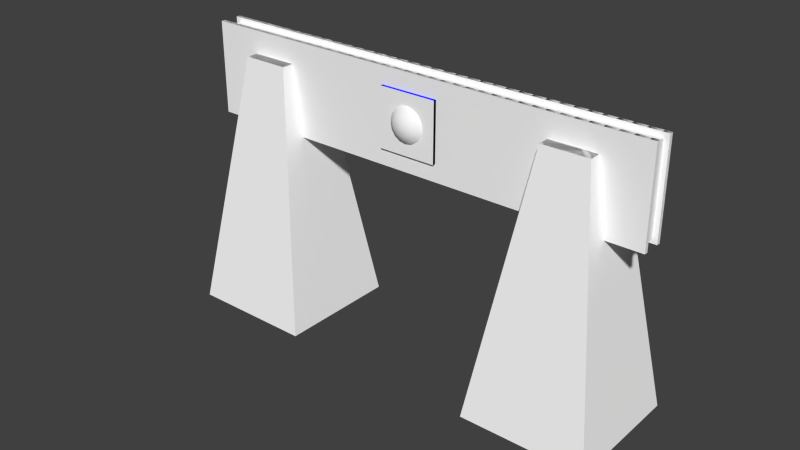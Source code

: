 # Source: barrier0.blend  (saved by Blender 2.78.0; exported with 4.5.12 LTS)
import bpy
from mathutils import Matrix  # noqa: F401  (used for matrix-valued properties, if any)

bpy.ops.wm.read_factory_settings(use_empty=True)
scene = bpy.context.scene
scene.name = 'Scene'

# ---- collections
col_collection_1 = bpy.data.collections.new('Collection 1'); scene.collection.children.link(col_collection_1)

# ---- materials (node trees are filled in below, after node groups)
mat_colobotmesh_mat_1 = bpy.data.materials.new('ColobotMesh_mat_1')
mat_colobotmesh_mat_1.alpha_threshold = 0.0
mat_colobotmesh_mat_1.use_transparent_shadow = False
mat_colobotmesh_mat_1.diffuse_color = (1.0, 1.0, 1.0, 1.0)
mat_colobotmesh_mat_1.specular_color = (0.0, 0.0, 0.0)
mat_colobotmesh_mat_1.roughness = 0.5
mat_colobotmesh_mat_2 = bpy.data.materials.new('ColobotMesh_mat_2')
mat_colobotmesh_mat_2.alpha_threshold = 0.0
mat_colobotmesh_mat_2.use_transparent_shadow = False
mat_colobotmesh_mat_2.diffuse_color = (1.0, 1.0, 1.0, 1.0)
mat_colobotmesh_mat_2.specular_color = (0.0, 0.0, 0.0)
mat_colobotmesh_mat_2.roughness = 0.5
mat_acrylic_glass = bpy.data.materials.new('acrylic_glass')
mat_acrylic_glass.alpha_threshold = 0.0
mat_acrylic_glass.use_transparent_shadow = False
mat_acrylic_glass.diffuse_color = (1.0, 0.0, 0.0, 1.0)
mat_acrylic_glass.specular_color = (0.8, 0.7, 0.7)
mat_acrylic_glass.roughness = 0.5
mat_acrylic_glass.specular_intensity = 1.0
mat_acrylic_glass.line_color = (0.0, 0.0, 0.0, 0.5)
mat_blue_plate = bpy.data.materials.new('Blue_Plate')
mat_blue_plate.alpha_threshold = 0.0
mat_blue_plate.use_transparent_shadow = False
mat_blue_plate.diffuse_color = (0.0, 0.0, 1.0, 1.0)
mat_blue_plate.roughness = 0.5
mat_blue_plate.line_color = (0.0, 0.0, 0.0, 1.0)

# ---- material node trees

# ---- world
world_world = bpy.data.worlds.new('World'); scene.world = world_world
world_world.color = (0.05088, 0.05088, 0.05088)
world_world.use_sun_shadow = False
world_world.sun_shadow_jitter_overblur = 0.0
world_world.cycles.sampling_method = 'NONE'
world_world.cycles.sample_map_resolution = 256

# ---- meshes
me_colobotmesh__001 = bpy.data.meshes.new('ColobotMesh_.001')
me_colobotmesh__001.from_pydata([(2.162, -1.998, -1.34), (-5.001, 4.001, -0.2494), (4.999, 4.001, 0.2506), (-5.001, 4.001, 0.2506), (-5.001, 2.001, 0.2506), (4.999, 2.001, 0.2506), (4.999, 4.001, -0.2494), (4.999, 2.001, -0.2494), (-5.001, 2.001, -0.2494), (-3.001, 3.508, 0.4997), (-4.841, -1.998, 1.34), (-2.161, -1.998, 1.34), (-4.001, 3.508, 0.4997), (-2.161, -1.998, -1.34), (-3.001, 3.508, -0.5003), (-4.841, -1.998, -1.34), (-4.001, 3.508, -0.5003), (4.002, 3.508, -0.5003), (3.002, 3.508, -0.5003), (4.842, -1.998, -1.34), (4.002, 3.508, 0.4997), (2.162, -1.998, 1.34), (4.842, -1.998, 1.34), (3.002, 3.508, 0.4997), (-5.001, 4.001, -0.166), (-5.001, 4.001, 0.1673), (4.999, 4.001, -0.166), (4.999, 4.001, 0.1673), (4.999, 2.001, 0.1673), (4.999, 2.001, -0.166), (-5.001, 2.001, -0.166), (-5.001, 2.001, 0.1673), (-4.9, 3.9, -0.166), (-4.9, 3.9, 0.1673), (4.898, 3.9, -0.166), (4.898, 3.9, 0.1673), (4.898, 2.101, 0.1673), (4.898, 2.101, -0.166), (-4.9, 2.101, -0.166), (-4.9, 2.101, 0.1673), (-0.63, 2.37, 0.315), (-0.63, 2.37, -0.315), (0.63, 2.37, -0.315), (0.63, 2.37, 0.315), (-0.63, 3.63, 0.315), (-0.63, 3.63, -0.315), (0.63, 3.63, -0.315), (0.63, 3.63, 0.315), (-0.1913, 3.0, 0.4619), (-0.3536, 3.0, 0.3536), (-0.4619, 3.0, 0.1913), (-0.4619, 3.0, -0.1913), (-0.3536, 3.0, -0.3536), (-0.1913, 3.0, -0.4619), (-0.1768, 3.073, 0.4619), (-0.3266, 3.135, 0.3536), (-0.4268, 3.177, 0.1913), (-0.4268, 3.177, -0.1913), (-0.3266, 3.135, -0.3536), (-0.1768, 3.073, -0.4619), (-0.1353, 3.135, 0.4619), (-0.25, 3.25, 0.3536), (-0.3266, 3.327, 0.1913), (-0.3266, 3.327, -0.1913), (-0.25, 3.25, -0.3536), (-0.1353, 3.135, -0.4619), (-6.914e-07, 3.0, -0.5), (-0.07322, 3.177, 0.4619), (-0.1353, 3.327, 0.3536), (-0.1768, 3.427, 0.1913), (-0.1768, 3.427, -0.1913), (-0.1353, 3.327, -0.3536), (-0.07322, 3.177, -0.4619), (-6.914e-07, 3.0, 0.5), (-6.514e-07, 3.191, 0.4619), (-6.365e-07, 3.354, 0.3536), (-6.216e-07, 3.462, 0.1913), (-6.216e-07, 3.462, -0.1913), (-6.365e-07, 3.354, -0.3536), (-6.663e-07, 3.191, -0.4619), (0.07322, 3.177, 0.4619), (0.1353, 3.327, 0.3536), (0.1768, 3.427, 0.1913), (0.1768, 3.427, -0.1913), (0.1353, 3.327, -0.3536), (0.07322, 3.177, -0.4619), (0.1353, 3.135, 0.4619), (0.25, 3.25, 0.3536), (0.3266, 3.327, 0.1913), (0.3266, 3.327, -0.1913), (0.25, 3.25, -0.3536), (0.1353, 3.135, -0.4619), (0.1768, 3.073, 0.4619), (0.3266, 3.135, 0.3536), (0.4268, 3.177, 0.1913), (0.4268, 3.177, -0.1913), (0.3266, 3.135, -0.3536), (0.1768, 3.073, -0.4619), (0.1913, 3.0, 0.4619), (0.3536, 3.0, 0.3536), (0.4619, 3.0, 0.1913), (0.4619, 3.0, -0.1913), (0.3536, 3.0, -0.3536), (0.1913, 3.0, -0.4619), (0.1768, 2.927, 0.4619), (0.3266, 2.865, 0.3536), (0.4268, 2.823, 0.1913), (0.4268, 2.823, -0.1913), (0.3266, 2.865, -0.3536), (0.1768, 2.927, -0.4619), (0.1353, 2.865, 0.4619), (0.25, 2.75, 0.3536), (0.3266, 2.673, 0.1913), (0.3266, 2.673, -0.1913), (0.25, 2.75, -0.3536), (0.1353, 2.865, -0.4619), (0.07322, 2.823, 0.4619), (0.1353, 2.673, 0.3536), (0.1768, 2.573, 0.1913), (0.1768, 2.573, -0.1913), (0.1353, 2.673, -0.3536), (0.07322, 2.823, -0.4619), (-8.079e-07, 2.809, 0.4619), (-8.601e-07, 2.646, 0.3536), (-9.346e-07, 2.538, 0.1913), (-9.346e-07, 2.538, -0.1913), (-8.601e-07, 2.646, -0.3536), (-7.483e-07, 2.809, -0.4619), (-0.07322, 2.823, 0.4619), (-0.1353, 2.673, 0.3536), (-0.1768, 2.573, 0.1913), (-0.1768, 2.573, -0.1913), (-0.1353, 2.673, -0.3536), (-0.07322, 2.823, -0.4619), (-0.1353, 2.865, 0.4619), (-0.25, 2.75, 0.3536), (-0.3266, 2.673, 0.1913), (-0.3266, 2.673, -0.1913), (-0.25, 2.75, -0.3536), (-0.1353, 2.865, -0.4619), (-0.1768, 2.927, 0.4619), (-0.3266, 2.865, 0.3536), (-0.4268, 2.823, 0.1913), (-0.4268, 2.823, -0.1913), (-0.3266, 2.865, -0.3536), (-0.1768, 2.927, -0.4619)], [], [(24, 1, 8, 30), (26, 6, 1, 24), (20, 23, 21, 22), (20, 22, 19, 17), (14, 13, 15, 16), (23, 20, 17, 18), (29, 7, 6, 26), (8, 1, 6, 7), (9, 12, 10, 11), (4, 5, 2, 3), (9, 11, 13, 14), (10, 12, 16, 15), (21, 23, 18, 0), (30, 8, 7, 29), (17, 19, 0, 18), (12, 9, 14, 16), (4, 31, 28, 5), (30, 29, 37, 38), (5, 28, 27, 2), (29, 26, 34, 37), (2, 27, 25, 3), (26, 24, 32, 34), (3, 25, 31, 4), (24, 30, 38, 32), (39, 38, 37, 36), (36, 37, 34, 35), (35, 34, 32, 33), (33, 32, 38, 39), (31, 25, 33, 39), (25, 27, 35, 33), (27, 28, 36, 35), (28, 31, 39, 36), (42, 46, 47, 43), (43, 47, 44, 40), (43, 40, 41, 42), (44, 47, 46, 45), (40, 44, 45, 41), (41, 45, 46, 42), (61, 55, 54, 60), (109, 103, 102, 108), (90, 84, 83, 89), (78, 71, 70, 77), (114, 108, 107, 113), (105, 99, 98, 104), (85, 79, 78, 84), (106, 100, 99, 105), (103, 97, 96, 102), (129, 123, 122, 128), (108, 102, 101, 107), (64, 58, 57, 63), (69, 62, 61, 68), (115, 109, 108, 114), (65, 59, 58, 64), (62, 56, 55, 61), (126, 120, 119, 125), (81, 75, 74, 80), (72, 65, 64, 71), (142, 136, 135, 141), (84, 78, 77, 83), (56, 50, 49, 55), (59, 53, 52, 58), (93, 87, 86, 92), (102, 96, 95, 101), (127, 121, 120, 126), (99, 93, 92, 98), (130, 124, 123, 129), (55, 49, 48, 54), (141, 135, 134, 140), (76, 69, 68, 75), (132, 126, 125, 131), (112, 106, 105, 111), (49, 141, 140, 48), (111, 105, 104, 110), (120, 114, 113, 119), (144, 138, 137, 143), (117, 111, 110, 116), (145, 139, 138, 144), (124, 118, 117, 123), (58, 52, 51, 57), (71, 64, 63, 70), (123, 117, 116, 122), (97, 91, 90, 96), (136, 130, 129, 135), (91, 85, 84, 90), (87, 81, 80, 86), (96, 90, 89, 95), (139, 133, 132, 138), (75, 68, 67, 74), (88, 82, 81, 87), (100, 94, 93, 99), (50, 142, 141, 49), (121, 115, 114, 120), (79, 72, 71, 78), (53, 145, 144, 52), (94, 88, 87, 93), (135, 129, 128, 134), (68, 61, 60, 67), (82, 76, 75, 81), (48, 73, 54), (66, 53, 59), (66, 59, 65), (54, 73, 60), (60, 73, 67), (66, 65, 72), (66, 72, 79), (67, 73, 74), (66, 79, 85), (74, 73, 80), (80, 73, 86), (66, 85, 91), (66, 91, 97), (86, 73, 92), (92, 73, 98), (66, 97, 103), (66, 103, 109), (98, 73, 104), (66, 109, 115), (104, 73, 110), (110, 73, 116), (66, 115, 121), (66, 121, 127), (116, 73, 122), (122, 73, 128), (66, 127, 133), (66, 133, 139), (128, 73, 134), (66, 139, 145), (134, 73, 140), (138, 132, 131, 137), (140, 73, 48), (66, 145, 53), (52, 144, 143, 51), (133, 127, 126, 132), (118, 112, 111, 117)])
me_colobotmesh__001.polygons.foreach_set('use_smooth', [0, 0, 0, 0, 0, 0, 0, 0, 0, 0, 0, 0, 0, 0, 0, 0, 0, 0, 0, 0, 0, 0, 0, 0, 0, 0, 0, 0, 0, 0, 0, 0, 0, 0, 0, 0, 0, 0, 1, 1, 1, 1, 1, 1, 1, 1, 1, 1, 1, 1, 1, 1, 1, 1, 1, 1, 1, 1, 1, 1, 1, 1, 1, 1, 1, 1, 1, 1, 1, 1, 1, 1, 1, 1, 1, 1, 1, 1, 1, 1, 1, 1, 1, 1, 1, 1, 1, 1, 1, 1, 1, 1, 1, 1, 1, 1, 1, 1, 1, 1, 1, 1, 1, 1, 1, 1, 1, 1, 1, 1, 1, 1, 1, 1, 1, 1, 1, 1, 1, 1, 1, 1, 1, 1, 1, 1, 1, 1, 1, 1, 1, 1, 1, 1])
me_colobotmesh__001.polygons.foreach_set('material_index', [1, 1, 1, 1, 1, 1, 1, 0, 1, 0, 1, 1, 1, 1, 1, 1, 1, 1, 1, 1, 1, 1, 1, 1, 1, 1, 1, 1, 1, 1, 1, 1, 1, 1, 1, 1, 1, 1, 1, 1, 1, 1, 1, 1, 1, 1, 1, 1, 1, 1, 1, 1, 1, 1, 1, 1, 1, 1, 1, 1, 1, 1, 1, 1, 1, 1, 1, 1, 1, 1, 1, 1, 1, 1, 1, 1, 1, 1, 1, 1, 1, 1, 1, 1, 1, 1, 1, 1, 1, 1, 1, 1, 1, 1, 1, 1, 1, 1, 1, 1, 1, 1, 1, 1, 1, 1, 1, 1, 1, 1, 1, 1, 1, 1, 1, 1, 1, 1, 1, 1, 1, 1, 1, 1, 1, 1, 1, 1, 1, 1, 1, 1, 1, 1])
_uv = me_colobotmesh__001.uv_layers.new(name='UV_1')
_uv.uv.foreach_set('vector', [0.752, 0.1824, 0.752, 0.1815, 0.834, 0.1815, 0.834, 0.1824, 0.834, 0.1824, 0.834, 0.1815, 0.752, 0.1815, 0.752, 0.1824, 0.6636, 0.9863, 0.6607, 0.9863, 0.6582, 0.9941, 0.666, 0.9941, 0.6582, 0.9917, 0.666, 0.9941, 0.666, 0.9863, 0.6582, 0.9888, 0.6636, 0.9941, 0.666, 0.9863, 0.6582, 0.9863, 0.6607, 0.9941, 0.6582, 0.9941, 0.666, 0.9941, 0.666, 0.9863, 0.6582, 0.9863, 0.834, 0.1824, 0.834, 0.1815, 0.752, 0.1815, 0.752, 0.1824, 0.3874, 0.001953, 0.3874, 0.06055, 0.6651, 0.06055, 0.6651, 0.001953, 0.6636, 0.9863, 0.6607, 0.9863, 0.6582, 0.9941, 0.666, 0.9941, 0.3874, 0.001953, 0.6651, 0.001953, 0.6651, 0.06055, 0.3874, 0.06055, 0.6582, 0.9917, 0.666, 0.9941, 0.666, 0.9863, 0.6582, 0.9888, 0.6582, 0.9941, 0.666, 0.9917, 0.666, 0.9888, 0.6582, 0.9863, 0.6582, 0.9941, 0.666, 0.9917, 0.666, 0.9888, 0.6582, 0.9863, 0.752, 0.1824, 0.752, 0.1815, 0.834, 0.1815, 0.834, 0.1824, 0.6636, 0.9941, 0.666, 0.9863, 0.6582, 0.9863, 0.6607, 0.9941, 0.6582, 0.9941, 0.666, 0.9941, 0.666, 0.9863, 0.6582, 0.9863, 0.752, 0.1867, 0.752, 0.1858, 0.834, 0.1858, 0.834, 0.1867, 0.752, 0.1824, 0.834, 0.1824, 0.834, 0.1824, 0.752, 0.1824, 0.834, 0.1867, 0.834, 0.1858, 0.752, 0.1858, 0.752, 0.1867, 0.834, 0.1824, 0.752, 0.1824, 0.752, 0.1824, 0.834, 0.1824, 0.834, 0.1867, 0.834, 0.1858, 0.752, 0.1858, 0.752, 0.1867, 0.834, 0.1824, 0.752, 0.1824, 0.752, 0.1824, 0.834, 0.1824, 0.752, 0.1867, 0.752, 0.1858, 0.834, 0.1858, 0.834, 0.1867, 0.752, 0.1824, 0.834, 0.1824, 0.834, 0.1824, 0.752, 0.1824, 0.752, 0.1858, 0.752, 0.1824, 0.834, 0.1824, 0.834, 0.1858, 0.834, 0.1858, 0.834, 0.1824, 0.752, 0.1824, 0.752, 0.1858, 0.834, 0.1858, 0.834, 0.1824, 0.752, 0.1824, 0.752, 0.1858, 0.752, 0.1858, 0.752, 0.1824, 0.834, 0.1824, 0.834, 0.1858, 0.834, 0.1858, 0.752, 0.1858, 0.752, 0.1858, 0.834, 0.1858, 0.752, 0.1858, 0.834, 0.1858, 0.834, 0.1858, 0.752, 0.1858, 0.752, 0.1858, 0.834, 0.1858, 0.834, 0.1858, 0.752, 0.1858, 0.834, 0.1858, 0.752, 0.1858, 0.752, 0.1858, 0.834, 0.1858, 0.6766, 0.04117, 0.6766, 0.04117, 0.6766, 0.04117, 0.6766, 0.04117, 0.6766, 0.04117, 0.6766, 0.04117, 0.6766, 0.04117, 0.6766, 0.04117, 0.6766, 0.04117, 0.6766, 0.04117, 0.6766, 0.04117, 0.6766, 0.04117, 0.6766, 0.04117, 0.6766, 0.04117, 0.6766, 0.04117, 0.6766, 0.04117, 0.6766, 0.04117, 0.6766, 0.04117, 0.6766, 0.04117, 0.6766, 0.04117, 0.6766, 0.04117, 0.6766, 0.04117, 0.6766, 0.04117, 0.6766, 0.04117, 0.4564, 0.4887, 0.4555, 0.4883, 0.4562, 0.4872, 0.4567, 0.4874, 0.458, 0.4869, 0.4582, 0.4865, 0.4594, 0.4867, 0.4591, 0.4877, 0.4591, 0.4848, 0.4584, 0.4841, 0.4592, 0.4828, 0.4604, 0.4839, 0.4575, 0.4837, 0.4565, 0.4837, 0.4561, 0.4822, 0.4577, 0.4822, 0.4583, 0.4884, 0.4591, 0.4877, 0.4604, 0.4885, 0.4592, 0.4897, 0.4584, 0.4841, 0.4591, 0.4848, 0.458, 0.4856, 0.4577, 0.4852, 0.4577, 0.4852, 0.4572, 0.485, 0.4575, 0.4837, 0.4584, 0.4841, 0.4592, 0.4828, 0.4604, 0.4839, 0.4591, 0.4848, 0.4584, 0.4841, 0.4582, 0.4865, 0.4582, 0.486, 0.4595, 0.4857, 0.4594, 0.4867, 0.4548, 0.4848, 0.4555, 0.4841, 0.4563, 0.4852, 0.4559, 0.4855, 0.4591, 0.4877, 0.4594, 0.4867, 0.461, 0.487, 0.4604, 0.4885, 0.4555, 0.4841, 0.4548, 0.4848, 0.4535, 0.4839, 0.4546, 0.4828, 0.4577, 0.4903, 0.4561, 0.4903, 0.4564, 0.4887, 0.4574, 0.4887, 0.4576, 0.4873, 0.458, 0.4869, 0.4591, 0.4877, 0.4583, 0.4884, 0.4563, 0.4852, 0.4559, 0.4855, 0.4548, 0.4848, 0.4555, 0.4841, 0.4561, 0.4903, 0.4546, 0.4897, 0.4555, 0.4883, 0.4564, 0.4887, 0.4564, 0.4887, 0.4574, 0.4887, 0.4577, 0.4903, 0.4561, 0.4903, 0.4591, 0.4877, 0.4583, 0.4884, 0.4576, 0.4873, 0.458, 0.4869, 0.4567, 0.485, 0.4563, 0.4852, 0.4555, 0.4841, 0.4565, 0.4837, 0.4529, 0.487, 0.4529, 0.4854, 0.4544, 0.4857, 0.4544, 0.4867, 0.4584, 0.4841, 0.4575, 0.4837, 0.4577, 0.4822, 0.4592, 0.4828, 0.4546, 0.4897, 0.4535, 0.4885, 0.4548, 0.4876, 0.4555, 0.4883, 0.4559, 0.4855, 0.4557, 0.4859, 0.4544, 0.4857, 0.4548, 0.4848, 0.4595, 0.4857, 0.4594, 0.4867, 0.4582, 0.4865, 0.4582, 0.486, 0.4594, 0.4867, 0.4595, 0.4857, 0.461, 0.4854, 0.461, 0.487, 0.4567, 0.4874, 0.4572, 0.4875, 0.4574, 0.4887, 0.4564, 0.4887, 0.4591, 0.4848, 0.4595, 0.4857, 0.4582, 0.486, 0.458, 0.4856, 0.4535, 0.4839, 0.4546, 0.4828, 0.4555, 0.4841, 0.4548, 0.4848, 0.4555, 0.4883, 0.4548, 0.4876, 0.4559, 0.4869, 0.4562, 0.4872, 0.4544, 0.4867, 0.4544, 0.4857, 0.4557, 0.4859, 0.4557, 0.4864, 0.4592, 0.4897, 0.4577, 0.4903, 0.4574, 0.4887, 0.4583, 0.4884, 0.4555, 0.4883, 0.4564, 0.4887, 0.4561, 0.4903, 0.4546, 0.4897, 0.4577, 0.4822, 0.4592, 0.4828, 0.4584, 0.4841, 0.4575, 0.4837, 0.4548, 0.4876, 0.4544, 0.4867, 0.4557, 0.4864, 0.4559, 0.4869, 0.4575, 0.4837, 0.4584, 0.4841, 0.4577, 0.4852, 0.4572, 0.485, 0.4574, 0.4887, 0.4583, 0.4884, 0.4592, 0.4897, 0.4577, 0.4903, 0.4544, 0.4867, 0.4548, 0.4876, 0.4535, 0.4885, 0.4529, 0.487, 0.4565, 0.4837, 0.4575, 0.4837, 0.4572, 0.485, 0.4567, 0.485, 0.4557, 0.4864, 0.4559, 0.4869, 0.4548, 0.4876, 0.4544, 0.4867, 0.4546, 0.4828, 0.4561, 0.4822, 0.4565, 0.4837, 0.4555, 0.4841, 0.4548, 0.4848, 0.4544, 0.4857, 0.4529, 0.4854, 0.4535, 0.4839, 0.4565, 0.4837, 0.4555, 0.4841, 0.4546, 0.4828, 0.4561, 0.4822, 0.4555, 0.4841, 0.4565, 0.4837, 0.4567, 0.485, 0.4563, 0.4852, 0.4582, 0.486, 0.458, 0.4856, 0.4591, 0.4848, 0.4595, 0.4857, 0.4529, 0.4854, 0.4535, 0.4839, 0.4548, 0.4848, 0.4544, 0.4857, 0.458, 0.4856, 0.4577, 0.4852, 0.4584, 0.4841, 0.4591, 0.4848, 0.4594, 0.4867, 0.4591, 0.4877, 0.458, 0.4869, 0.4582, 0.4865, 0.4595, 0.4857, 0.4591, 0.4848, 0.4604, 0.4839, 0.461, 0.4854, 0.4559, 0.4869, 0.4562, 0.4872, 0.4555, 0.4883, 0.4548, 0.4876, 0.4583, 0.4884, 0.4574, 0.4887, 0.4572, 0.4875, 0.4576, 0.4873, 0.461, 0.487, 0.4604, 0.4885, 0.4591, 0.4877, 0.4594, 0.4867, 0.4604, 0.4839, 0.461, 0.4854, 0.4595, 0.4857, 0.4591, 0.4848, 0.4535, 0.4885, 0.4529, 0.487, 0.4544, 0.4867, 0.4548, 0.4876, 0.4572, 0.4875, 0.4576, 0.4873, 0.4583, 0.4884, 0.4574, 0.4887, 0.4572, 0.485, 0.4567, 0.485, 0.4565, 0.4837, 0.4575, 0.4837, 0.4557, 0.4859, 0.4557, 0.4864, 0.4544, 0.4867, 0.4544, 0.4857, 0.461, 0.4854, 0.461, 0.487, 0.4594, 0.4867, 0.4595, 0.4857, 0.4544, 0.4857, 0.4548, 0.4848, 0.4559, 0.4855, 0.4557, 0.4859, 0.4574, 0.4887, 0.4564, 0.4887, 0.4567, 0.4874, 0.4572, 0.4875, 0.4604, 0.4885, 0.4592, 0.4897, 0.4583, 0.4884, 0.4591, 0.4877, 0.4559, 0.4869, 0.4569, 0.4862, 0.4562, 0.4872, 0.4569, 0.4862, 0.4557, 0.4859, 0.4559, 0.4855, 0.4569, 0.4862, 0.4559, 0.4855, 0.4563, 0.4852, 0.4562, 0.4872, 0.4569, 0.4862, 0.4567, 0.4874, 0.4567, 0.4874, 0.4569, 0.4862, 0.4572, 0.4875, 0.4569, 0.4862, 0.4563, 0.4852, 0.4567, 0.485, 0.4569, 0.4862, 0.4567, 0.485, 0.4572, 0.485, 0.4572, 0.4875, 0.4569, 0.4862, 0.4576, 0.4873, 0.4569, 0.4862, 0.4572, 0.485, 0.4577, 0.4852, 0.4576, 0.4873, 0.4569, 0.4862, 0.458, 0.4869, 0.458, 0.4869, 0.4569, 0.4862, 0.4582, 0.4865, 0.4569, 0.4862, 0.4577, 0.4852, 0.458, 0.4856, 0.4569, 0.4862, 0.458, 0.4856, 0.4582, 0.486, 0.4582, 0.4865, 0.4569, 0.4862, 0.4582, 0.486, 0.4582, 0.486, 0.4569, 0.4862, 0.458, 0.4856, 0.4569, 0.4862, 0.4582, 0.486, 0.4582, 0.4865, 0.4569, 0.4862, 0.4582, 0.4865, 0.458, 0.4869, 0.458, 0.4856, 0.4569, 0.4862, 0.4577, 0.4852, 0.4569, 0.4862, 0.458, 0.4869, 0.4576, 0.4873, 0.4577, 0.4852, 0.4569, 0.4862, 0.4572, 0.485, 0.4572, 0.485, 0.4569, 0.4862, 0.4567, 0.485, 0.4569, 0.4862, 0.4576, 0.4873, 0.4572, 0.4875, 0.4569, 0.4862, 0.4572, 0.4875, 0.4567, 0.4874, 0.4567, 0.485, 0.4569, 0.4862, 0.4563, 0.4852, 0.4563, 0.4852, 0.4569, 0.4862, 0.4559, 0.4855, 0.4569, 0.4862, 0.4567, 0.4874, 0.4562, 0.4872, 0.4569, 0.4862, 0.4562, 0.4872, 0.4559, 0.4869, 0.4559, 0.4855, 0.4569, 0.4862, 0.4557, 0.4859, 0.4569, 0.4862, 0.4559, 0.4869, 0.4557, 0.4864, 0.4557, 0.4859, 0.4569, 0.4862, 0.4557, 0.4864, 0.4548, 0.4876, 0.4555, 0.4883, 0.4546, 0.4897, 0.4535, 0.4885, 0.4557, 0.4864, 0.4569, 0.4862, 0.4559, 0.4869, 0.4569, 0.4862, 0.4557, 0.4864, 0.4557, 0.4859, 0.4544, 0.4857, 0.4544, 0.4867, 0.4529, 0.487, 0.4529, 0.4854, 0.4562, 0.4872, 0.4567, 0.4874, 0.4564, 0.4887, 0.4555, 0.4883, 0.4561, 0.4822, 0.4577, 0.4822, 0.4575, 0.4837, 0.4565, 0.4837])
_uv.active_render = True
_uv = me_colobotmesh__001.uv_layers.new(name='UV_2')
_uv.uv.foreach_set('vector', [0.4382, 1.0, 0.4071, 1.0, 0.4071, 0.6666, 0.4382, 0.6666, 1.0, 0.4641, 1.0, 0.4484, -7.451e-09, 0.4484, -7.451e-09, 0.4641, 0.9003, 0.9178, 0.8003, 0.9178, 0.7163, 0.0, 0.9843, 0.0, 0.6866, 0.9178, 1.0, 0.0, -2.252e-08, 0.0, 0.3134, 0.9178, 0.2, 0.9178, 0.284, 0.0, 0.016, 0.0, 0.1, 0.9178, 0.8003, 0.5893, 0.9003, 0.5893, 0.9003, 0.4012, 0.8003, 0.4012, 0.4382, 0.6666, 0.4071, 0.6666, 0.4071, 1.0, 0.4382, 1.0, -7.451e-09, 0.6666, -7.451e-09, 1.0, 1.0, 1.0, 1.0, 0.6666, 0.2, 0.9178, 0.1, 0.9178, 0.016, 0.0, 0.284, 0.0, -7.451e-09, 0.6666, 1.0, 0.6666, 1.0, 1.0, -7.451e-09, 1.0, 0.6866, 0.9178, 1.0, 0.0, -2.252e-08, 0.0, 0.3134, 0.9178, 1.0, 0.0, 0.6866, 0.9178, 0.3134, 0.9178, -2.252e-08, 0.0, 1.0, 0.0, 0.6866, 0.9178, 0.3134, 0.9178, -2.252e-08, 0.0, -7.451e-09, 0.4641, -7.451e-09, 0.4484, 1.0, 0.4484, 1.0, 0.4641, 0.9003, 0.9178, 0.9843, 0.0, 0.7163, 0.0, 0.8003, 0.9178, 0.1, 0.5893, 0.2, 0.5893, 0.2, 0.4012, 0.1, 0.4012, -7.451e-09, 0.5425, -7.451e-09, 0.5268, 1.0, 0.5268, 1.0, 0.5425, -7.451e-09, 0.4641, 1.0, 0.4641, 1.0, 0.4641, -7.451e-09, 0.4641, 0.5936, 0.6666, 0.5625, 0.6666, 0.5625, 1.0, 0.5936, 1.0, 0.4382, 0.6666, 0.4382, 1.0, 0.4382, 1.0, 0.4382, 0.6666, 1.0, 0.5425, 1.0, 0.5268, -7.451e-09, 0.5268, -7.451e-09, 0.5425, 1.0, 0.4641, -7.451e-09, 0.4641, -7.451e-09, 0.4641, 1.0, 0.4641, 0.5936, 1.0, 0.5625, 1.0, 0.5625, 0.6666, 0.5936, 0.6666, 0.4382, 1.0, 0.4382, 0.6666, 0.4382, 0.6666, 0.4382, 1.0, -7.451e-09, 0.5268, -7.451e-09, 0.4641, 1.0, 0.4641, 1.0, 0.5268, 0.5625, 0.6666, 0.4382, 0.6666, 0.4382, 1.0, 0.5625, 1.0, 1.0, 0.5268, 1.0, 0.4641, -7.451e-09, 0.4641, -7.451e-09, 0.5268, 0.5625, 1.0, 0.4382, 1.0, 0.4382, 0.6666, 0.5625, 0.6666, 0.5625, 0.6666, 0.5625, 1.0, 0.5625, 1.0, 0.5625, 0.6666, -7.451e-09, 0.5268, 1.0, 0.5268, 1.0, 0.5268, -7.451e-09, 0.5268, 0.5625, 1.0, 0.5625, 0.6666, 0.5625, 0.6666, 0.5625, 1.0, 1.0, 0.5268, -7.451e-09, 0.5268, -7.451e-09, 0.5268, 1.0, 0.5268, 0.3351, 0.2445, 0.6649, 0.2445, 0.6649, 0.5742, 0.3351, 0.5742, 0.6649, 0.2445, 0.6649, 0.5742, 0.3351, 0.5742, 0.3351, 0.2445, 0.6649, 0.5742, 0.3351, 0.5742, 0.3351, 0.2445, 0.6649, 0.2445, 0.3351, 0.5742, 0.6649, 0.5742, 0.6649, 0.2445, 0.3351, 0.2445, 0.3351, 0.5742, 0.6649, 0.5742, 0.6649, 0.2445, 0.3351, 0.2445, 0.3351, 0.2445, 0.3351, 0.5742, 0.6649, 0.5742, 0.6649, 0.2445, 0.4674, 0.6547, 0.4107, 0.6304, 0.4557, 0.563, 0.4832, 0.5751, 0.563, 0.5443, 0.5751, 0.5168, 0.6547, 0.5326, 0.6304, 0.5893, 0.6324, 0.4137, 0.5893, 0.3696, 0.6416, 0.2881, 0.7119, 0.3584, 0.5326, 0.3453, 0.471, 0.3446, 0.4503, 0.2501, 0.5497, 0.2501, 0.5863, 0.6324, 0.6304, 0.5893, 0.7119, 0.6416, 0.6416, 0.7119, 0.5893, 0.3696, 0.6324, 0.4137, 0.565, 0.4588, 0.5443, 0.437, 0.5443, 0.437, 0.5168, 0.4249, 0.5326, 0.3453, 0.5893, 0.3696, 0.6416, 0.2881, 0.7119, 0.3584, 0.6324, 0.4137, 0.5893, 0.3696, 0.5751, 0.5168, 0.5759, 0.4868, 0.6554, 0.471, 0.6547, 0.5326, 0.3696, 0.4107, 0.4137, 0.3676, 0.4588, 0.435, 0.437, 0.4557, 0.6304, 0.5893, 0.6547, 0.5326, 0.7499, 0.5497, 0.7119, 0.6416, 0.4137, 0.3676, 0.3696, 0.4107, 0.2881, 0.3584, 0.3584, 0.2881, 0.5497, 0.7499, 0.4503, 0.7499, 0.4674, 0.6547, 0.529, 0.6554, 0.5412, 0.565, 0.563, 0.5443, 0.6304, 0.5893, 0.5863, 0.6324, 0.4588, 0.435, 0.437, 0.4557, 0.3696, 0.4107, 0.4137, 0.3676, 0.4503, 0.7499, 0.3584, 0.7119, 0.4107, 0.6304, 0.4674, 0.6547, 0.4674, 0.6547, 0.529, 0.6554, 0.5497, 0.7499, 0.4503, 0.7499, 0.6304, 0.5893, 0.5863, 0.6324, 0.5412, 0.565, 0.563, 0.5443, 0.4868, 0.4241, 0.4588, 0.435, 0.4137, 0.3676, 0.471, 0.3446, 0.2501, 0.5497, 0.2501, 0.4503, 0.3453, 0.4674, 0.3446, 0.529, 0.5893, 0.3696, 0.5326, 0.3453, 0.5497, 0.2501, 0.6416, 0.2881, 0.3584, 0.7119, 0.2881, 0.6416, 0.3676, 0.5863, 0.4107, 0.6304, 0.437, 0.4557, 0.4249, 0.4832, 0.3453, 0.4674, 0.3696, 0.4107, 0.6554, 0.471, 0.6547, 0.5326, 0.5751, 0.5168, 0.5759, 0.4868, 0.6547, 0.5326, 0.6554, 0.471, 0.7499, 0.4503, 0.7499, 0.5497, 0.4832, 0.5751, 0.5132, 0.5759, 0.529, 0.6554, 0.4674, 0.6547, 0.6324, 0.4137, 0.6554, 0.471, 0.5759, 0.4868, 0.565, 0.4588, 0.2881, 0.3584, 0.3584, 0.2881, 0.4137, 0.3676, 0.3696, 0.4107, 0.4107, 0.6304, 0.3676, 0.5863, 0.435, 0.5412, 0.4557, 0.563, 0.3446, 0.529, 0.3453, 0.4674, 0.4249, 0.4832, 0.4241, 0.5132, 0.6416, 0.7119, 0.5497, 0.7499, 0.529, 0.6554, 0.5863, 0.6324, 0.4107, 0.6304, 0.4674, 0.6547, 0.4503, 0.7499, 0.3584, 0.7119, 0.5497, 0.2501, 0.6416, 0.2881, 0.5893, 0.3696, 0.5326, 0.3453, 0.3676, 0.5863, 0.3446, 0.529, 0.4241, 0.5132, 0.435, 0.5412, 0.5326, 0.3453, 0.5893, 0.3696, 0.5443, 0.437, 0.5168, 0.4249, 0.529, 0.6554, 0.5863, 0.6324, 0.6416, 0.7119, 0.5497, 0.7499, 0.3446, 0.529, 0.3676, 0.5863, 0.2881, 0.6416, 0.2501, 0.5497, 0.471, 0.3446, 0.5326, 0.3453, 0.5168, 0.4249, 0.4868, 0.4241, 0.4241, 0.5132, 0.435, 0.5412, 0.3676, 0.5863, 0.3446, 0.529, 0.3584, 0.2881, 0.4503, 0.2501, 0.471, 0.3446, 0.4137, 0.3676, 0.3696, 0.4107, 0.3453, 0.4674, 0.2501, 0.4503, 0.2881, 0.3584, 0.471, 0.3446, 0.4137, 0.3676, 0.3584, 0.2881, 0.4503, 0.2501, 0.4137, 0.3676, 0.471, 0.3446, 0.4868, 0.4241, 0.4588, 0.435, 0.5759, 0.4868, 0.565, 0.4588, 0.6324, 0.4137, 0.6554, 0.471, 0.2501, 0.4503, 0.2881, 0.3584, 0.3696, 0.4107, 0.3453, 0.4674, 0.565, 0.4588, 0.5443, 0.437, 0.5893, 0.3696, 0.6324, 0.4137, 0.6547, 0.5326, 0.6304, 0.5893, 0.563, 0.5443, 0.5751, 0.5168, 0.6554, 0.471, 0.6324, 0.4137, 0.7119, 0.3584, 0.7499, 0.4503, 0.435, 0.5412, 0.4557, 0.563, 0.4107, 0.6304, 0.3676, 0.5863, 0.5863, 0.6324, 0.529, 0.6554, 0.5132, 0.5759, 0.5412, 0.565, 0.7499, 0.5497, 0.7119, 0.6416, 0.6304, 0.5893, 0.6547, 0.5326, 0.7119, 0.3584, 0.7499, 0.4503, 0.6554, 0.471, 0.6324, 0.4137, 0.2881, 0.6416, 0.2501, 0.5497, 0.3446, 0.529, 0.3676, 0.5863, 0.5132, 0.5759, 0.5412, 0.565, 0.5863, 0.6324, 0.529, 0.6554, 0.5168, 0.4249, 0.4868, 0.4241, 0.471, 0.3446, 0.5326, 0.3453, 0.4249, 0.4832, 0.4241, 0.5132, 0.3446, 0.529, 0.3453, 0.4674, 0.7499, 0.4503, 0.7499, 0.5497, 0.6547, 0.5326, 0.6554, 0.471, 0.3453, 0.4674, 0.3696, 0.4107, 0.437, 0.4557, 0.4249, 0.4832, 0.529, 0.6554, 0.4674, 0.6547, 0.4832, 0.5751, 0.5132, 0.5759, 0.7119, 0.6416, 0.6416, 0.7119, 0.5863, 0.6324, 0.6304, 0.5893, 0.435, 0.5412, 0.5, 0.5, 0.4557, 0.563, 0.5, 0.5, 0.4249, 0.4832, 0.437, 0.4557, 0.5, 0.5, 0.437, 0.4557, 0.4588, 0.435, 0.4557, 0.563, 0.5, 0.5, 0.4832, 0.5751, 0.4832, 0.5751, 0.5, 0.5, 0.5132, 0.5759, 0.5, 0.5, 0.4588, 0.435, 0.4868, 0.4241, 0.5, 0.5, 0.4868, 0.4241, 0.5168, 0.4249, 0.5132, 0.5759, 0.5, 0.5, 0.5412, 0.565, 0.5, 0.5, 0.5168, 0.4249, 0.5443, 0.437, 0.5412, 0.565, 0.5, 0.5, 0.563, 0.5443, 0.563, 0.5443, 0.5, 0.5, 0.5751, 0.5168, 0.5, 0.5, 0.5443, 0.437, 0.565, 0.4588, 0.5, 0.5, 0.565, 0.4588, 0.5759, 0.4868, 0.5751, 0.5168, 0.5, 0.5, 0.5759, 0.4868, 0.5759, 0.4868, 0.5, 0.5, 0.565, 0.4588, 0.5, 0.5, 0.5759, 0.4868, 0.5751, 0.5168, 0.5, 0.5, 0.5751, 0.5168, 0.563, 0.5443, 0.565, 0.4588, 0.5, 0.5, 0.5443, 0.437, 0.5, 0.5, 0.563, 0.5443, 0.5412, 0.565, 0.5443, 0.437, 0.5, 0.5, 0.5168, 0.4249, 0.5168, 0.4249, 0.5, 0.5, 0.4868, 0.4241, 0.5, 0.5, 0.5412, 0.565, 0.5132, 0.5759, 0.5, 0.5, 0.5132, 0.5759, 0.4832, 0.5751, 0.4868, 0.4241, 0.5, 0.5, 0.4588, 0.435, 0.4588, 0.435, 0.5, 0.5, 0.437, 0.4557, 0.5, 0.5, 0.4832, 0.5751, 0.4557, 0.563, 0.5, 0.5, 0.4557, 0.563, 0.435, 0.5412, 0.437, 0.4557, 0.5, 0.5, 0.4249, 0.4832, 0.5, 0.5, 0.435, 0.5412, 0.4241, 0.5132, 0.4249, 0.4832, 0.5, 0.5, 0.4241, 0.5132, 0.3676, 0.5863, 0.4107, 0.6304, 0.3584, 0.7119, 0.2881, 0.6416, 0.4241, 0.5132, 0.5, 0.5, 0.435, 0.5412, 0.5, 0.5, 0.4241, 0.5132, 0.4249, 0.4832, 0.3453, 0.4674, 0.3446, 0.529, 0.2501, 0.5497, 0.2501, 0.4503, 0.4557, 0.563, 0.4832, 0.5751, 0.4674, 0.6547, 0.4107, 0.6304, 0.4503, 0.2501, 0.5497, 0.2501, 0.5326, 0.3453, 0.471, 0.3446])
_uv = me_colobotmesh__001.uv_layers.new(name='UVMap')
_uv.uv.foreach_set('vector', [0.0, 0.0, 0.0, 0.0, 0.0, 0.0, 0.0, 0.0, 0.0, 0.0, 0.0, 0.0, 0.0, 0.0, 0.0, 0.0, 0.0, 0.0, 0.0, 0.0, 0.0, 0.0, 0.0, 0.0, 0.0, 0.0, 0.0, 0.0, 0.0, 0.0, 0.0, 0.0, 0.0, 0.0, 0.0, 0.0, 0.0, 0.0, 0.0, 0.0, 0.0, 0.0, 0.0, 0.0, 0.0, 0.0, 0.0, 0.0, 0.0, 0.0, 0.0, 0.0, 0.0, 0.0, 0.0, 0.0, 0.0, 0.0, 0.0, 0.0, 0.0, 0.0, 0.0, 0.0, 0.0, 0.0, 0.0, 0.0, 0.0, 0.0, 0.0, 0.0, 0.0, 0.0, 0.0, 0.0, 0.0, 0.0, 0.0, 0.0, 0.0, 0.0, 0.0, 0.0, 0.0, 0.0, 0.0, 0.0, 0.0, 0.0, 0.0, 0.0, 0.0, 0.0, 0.0, 0.0, 0.0, 0.0, 0.0, 0.0, 0.0, 0.0, 0.0, 0.0, 0.0, 0.0, 0.0, 0.0, 0.0, 0.0, 0.0, 0.0, 0.0, 0.0, 0.0, 0.0, 0.0, 0.0, 0.0, 0.0, 0.0, 0.0, 0.0, 0.0, 0.0, 0.0, 0.0, 0.0, 0.0, 0.0, 0.0, 0.0, 0.0, 0.0, 0.0, 0.0, 0.0, 0.0, 0.0, 0.0, 0.0, 0.0, 0.0, 0.0, 0.0, 0.0, 0.0, 0.0, 0.0, 0.0, 0.0, 0.0, 0.0, 0.0, 0.0, 0.0, 0.0, 0.0, 0.0, 0.0, 0.0, 0.0, 0.0, 0.0, 0.0, 0.0, 0.0, 0.0, 0.0, 0.0, 0.0, 0.0, 0.0, 0.0, 0.0, 0.0, 0.0, 0.0, 0.0, 0.0, 0.0, 0.0, 0.0, 0.0, 0.0, 0.0, 0.0, 0.0, 0.0, 0.0, 0.0, 0.0, 0.0, 0.0, 0.0, 0.0, 0.0, 0.0, 0.0, 0.0, 0.0, 0.0, 0.0, 0.0, 0.0, 0.0, 0.0, 0.0, 0.0, 0.0, 0.0, 0.0, 0.0, 0.0, 0.0, 0.0, 0.0, 0.0, 0.0, 0.0, 0.0, 0.0, 0.0, 0.0, 0.0, 0.0, 0.0, 0.0, 0.0, 0.0, 0.0, 0.0, 0.0, 0.0, 0.0, 0.0, 0.0, 0.0, 0.0, 0.0, 0.0, 0.0, 0.0, 0.0, 0.0, 0.0, 0.0, 0.0, 0.0, 0.0, 0.0, 0.0, 0.0, 0.0, 0.0, 0.0, 0.2865, 0.3706, 0.2865, 0.3706, 0.3096, 0.3706, 0.3096, 0.3936, 0.2865, 0.3706, 0.2865, 0.3706, 0.3096, 0.3706, 0.3096, 0.3936, 0.2865, 0.3706, 0.2865, 0.3706, 0.3096, 0.3706, 0.3096, 0.3936, 0.2865, 0.3706, 0.2865, 0.3706, 0.3096, 0.3706, 0.3096, 0.3936, 0.2865, 0.3706, 0.2865, 0.3706, 0.3096, 0.3706, 0.3096, 0.3936, 0.2865, 0.3706, 0.2865, 0.3706, 0.3096, 0.3706, 0.3096, 0.3936, 0.3525, 0.293, 0.3515, 0.2904, 0.3551, 0.2897, 0.3556, 0.2909, 0.3604, 0.292, 0.3614, 0.2911, 0.3644, 0.2931, 0.3624, 0.295, 0.3655, 0.2878, 0.3645, 0.2852, 0.3681, 0.2827, 0.3698, 0.2868, 0.3625, 0.2832, 0.36, 0.2821, 0.3608, 0.2778, 0.3649, 0.2795, 0.3598, 0.2961, 0.3624, 0.295, 0.3649, 0.2986, 0.3608, 0.3004, 0.3655, 0.2878, 0.3655, 0.2905, 0.3619, 0.2898, 0.3619, 0.2885, 0.3615, 0.2872, 0.3605, 0.2862, 0.3625, 0.2832, 0.3645, 0.2852, 0.3698, 0.2868, 0.3698, 0.2913, 0.3655, 0.2905, 0.3655, 0.2878, 0.3614, 0.2911, 0.3619, 0.2898, 0.3655, 0.2905, 0.3644, 0.2931, 0.3572, 0.282, 0.36, 0.2821, 0.3593, 0.2857, 0.3579, 0.2856, 0.3624, 0.295, 0.3644, 0.2931, 0.3681, 0.2955, 0.3649, 0.2986, 0.3572, 0.282, 0.3546, 0.2831, 0.3521, 0.2795, 0.3563, 0.2778, 0.3521, 0.2986, 0.3489, 0.2955, 0.3525, 0.293, 0.3545, 0.295, 0.3591, 0.2925, 0.3604, 0.292, 0.3624, 0.295, 0.3598, 0.2961, 0.3579, 0.2856, 0.3567, 0.2861, 0.3546, 0.2831, 0.3572, 0.282, 0.3489, 0.2955, 0.3472, 0.2913, 0.3515, 0.2904, 0.3525, 0.293, 0.3545, 0.295, 0.357, 0.296, 0.3563, 0.3004, 0.3521, 0.2986, 0.3598, 0.2961, 0.357, 0.296, 0.3578, 0.2925, 0.3591, 0.2925, 0.3593, 0.2857, 0.3579, 0.2856, 0.3572, 0.282, 0.36, 0.2821, 0.3489, 0.2827, 0.3521, 0.2795, 0.3546, 0.2831, 0.3526, 0.285, 0.3645, 0.2852, 0.3625, 0.2832, 0.3649, 0.2795, 0.3681, 0.2827, 0.3472, 0.2913, 0.3472, 0.2868, 0.3515, 0.2876, 0.3515, 0.2904, 0.3567, 0.2861, 0.3557, 0.2871, 0.3526, 0.285, 0.3546, 0.2831, 0.3644, 0.2931, 0.3624, 0.295, 0.3604, 0.292, 0.3614, 0.2911, 0.3644, 0.2931, 0.3655, 0.2905, 0.3698, 0.2913, 0.3681, 0.2955, 0.3565, 0.2919, 0.3578, 0.2925, 0.357, 0.296, 0.3545, 0.295, 0.3655, 0.2905, 0.3644, 0.2931, 0.3614, 0.2911, 0.3619, 0.2898, 0.3563, 0.2778, 0.3608, 0.2778, 0.36, 0.2821, 0.3572, 0.282, 0.3515, 0.2904, 0.3515, 0.2876, 0.3551, 0.2883, 0.3551, 0.2897, 0.3526, 0.285, 0.3546, 0.2831, 0.3567, 0.2861, 0.3557, 0.2871, 0.3563, 0.3004, 0.3521, 0.2986, 0.3545, 0.295, 0.357, 0.296, 0.3525, 0.293, 0.3545, 0.295, 0.3521, 0.2986, 0.3489, 0.2955, 0.3681, 0.2827, 0.3698, 0.2868, 0.3655, 0.2878, 0.3645, 0.2852, 0.3515, 0.2876, 0.3526, 0.285, 0.3557, 0.2871, 0.3551, 0.2883, 0.3645, 0.2852, 0.3655, 0.2878, 0.3619, 0.2885, 0.3615, 0.2872, 0.357, 0.296, 0.3598, 0.2961, 0.3608, 0.3004, 0.3563, 0.3004, 0.3515, 0.2876, 0.3515, 0.2904, 0.3472, 0.2913, 0.3472, 0.2868, 0.3625, 0.2832, 0.3645, 0.2852, 0.3615, 0.2872, 0.3605, 0.2862, 0.3551, 0.2883, 0.3551, 0.2897, 0.3515, 0.2904, 0.3515, 0.2876, 0.3608, 0.2778, 0.3649, 0.2795, 0.3625, 0.2832, 0.36, 0.2821, 0.3546, 0.2831, 0.3526, 0.285, 0.3489, 0.2827, 0.3521, 0.2795, 0.36, 0.2821, 0.3572, 0.282, 0.3563, 0.2778, 0.3608, 0.2778, 0.36, 0.2821, 0.3625, 0.2832, 0.3605, 0.2862, 0.3593, 0.2857, 0.3619, 0.2898, 0.3619, 0.2885, 0.3655, 0.2878, 0.3655, 0.2905, 0.3521, 0.2795, 0.3563, 0.2778, 0.3572, 0.282, 0.3546, 0.2831, 0.3619, 0.2885, 0.3615, 0.2872, 0.3645, 0.2852, 0.3655, 0.2878, 0.3624, 0.295, 0.3598, 0.2961, 0.3591, 0.2925, 0.3604, 0.292, 0.3655, 0.2905, 0.3655, 0.2878, 0.3698, 0.2868, 0.3698, 0.2913, 0.3551, 0.2897, 0.3556, 0.2909, 0.3525, 0.293, 0.3515, 0.2904, 0.357, 0.296, 0.3545, 0.295, 0.3565, 0.2919, 0.3578, 0.2925, 0.3649, 0.2986, 0.3608, 0.3004, 0.3598, 0.2961, 0.3624, 0.295, 0.3698, 0.2913, 0.3681, 0.2955, 0.3644, 0.2931, 0.3655, 0.2905, 0.3472, 0.2868, 0.3489, 0.2827, 0.3526, 0.285, 0.3515, 0.2876, 0.3578, 0.2925, 0.3591, 0.2925, 0.3598, 0.2961, 0.357, 0.296, 0.3605, 0.2862, 0.3593, 0.2857, 0.36, 0.2821, 0.3625, 0.2832, 0.3557, 0.2871, 0.3551, 0.2883, 0.3515, 0.2876, 0.3526, 0.285, 0.3681, 0.2955, 0.3649, 0.2986, 0.3624, 0.295, 0.3644, 0.2931, 0.3546, 0.2831, 0.3572, 0.282, 0.3579, 0.2856, 0.3567, 0.2861, 0.3545, 0.295, 0.3525, 0.293, 0.3556, 0.2909, 0.3565, 0.2919, 0.3608, 0.3004, 0.3563, 0.3004, 0.357, 0.296, 0.3598, 0.2961, 0.3551, 0.2883, 0.3585, 0.2891, 0.3551, 0.2897, 0.3585, 0.2891, 0.3557, 0.2871, 0.3567, 0.2861, 0.3585, 0.2891, 0.3567, 0.2861, 0.3579, 0.2856, 0.3551, 0.2897, 0.3585, 0.2891, 0.3556, 0.2909, 0.3556, 0.2909, 0.3585, 0.2891, 0.3565, 0.2919, 0.3585, 0.2891, 0.3579, 0.2856, 0.3593, 0.2857, 0.3585, 0.2891, 0.3593, 0.2857, 0.3605, 0.2862, 0.3565, 0.2919, 0.3585, 0.2891, 0.3578, 0.2925, 0.3585, 0.2891, 0.3605, 0.2862, 0.3615, 0.2872, 0.3578, 0.2925, 0.3585, 0.2891, 0.3591, 0.2925, 0.3591, 0.2925, 0.3585, 0.2891, 0.3604, 0.292, 0.3585, 0.2891, 0.3615, 0.2872, 0.3619, 0.2885, 0.3585, 0.2891, 0.3619, 0.2885, 0.3619, 0.2898, 0.3604, 0.292, 0.3585, 0.2891, 0.3614, 0.2911, 0.3614, 0.2911, 0.3585, 0.2891, 0.3619, 0.2898, 0.3585, 0.2891, 0.3619, 0.2898, 0.3614, 0.2911, 0.3585, 0.2891, 0.3614, 0.2911, 0.3604, 0.292, 0.3619, 0.2898, 0.3585, 0.2891, 0.3619, 0.2885, 0.3585, 0.2891, 0.3604, 0.292, 0.3591, 0.2925, 0.3619, 0.2885, 0.3585, 0.2891, 0.3615, 0.2872, 0.3615, 0.2872, 0.3585, 0.2891, 0.3605, 0.2862, 0.3585, 0.2891, 0.3591, 0.2925, 0.3578, 0.2925, 0.3585, 0.2891, 0.3578, 0.2925, 0.3565, 0.2919, 0.3605, 0.2862, 0.3585, 0.2891, 0.3593, 0.2857, 0.3593, 0.2857, 0.3585, 0.2891, 0.3579, 0.2856, 0.3585, 0.2891, 0.3565, 0.2919, 0.3556, 0.2909, 0.3585, 0.2891, 0.3556, 0.2909, 0.3551, 0.2897, 0.3579, 0.2856, 0.3585, 0.2891, 0.3567, 0.2861, 0.3585, 0.2891, 0.3551, 0.2897, 0.3551, 0.2883, 0.3567, 0.2861, 0.3585, 0.2891, 0.3557, 0.2871, 0.3515, 0.2904, 0.3525, 0.293, 0.3489, 0.2955, 0.3472, 0.2913, 0.3557, 0.2871, 0.3585, 0.2891, 0.3551, 0.2883, 0.3585, 0.2891, 0.3551, 0.2883, 0.3557, 0.2871, 0.3526, 0.285, 0.3515, 0.2876, 0.3472, 0.2868, 0.3489, 0.2827, 0.3556, 0.2909, 0.3565, 0.2919, 0.3545, 0.295, 0.3525, 0.293, 0.3649, 0.2795, 0.3681, 0.2827, 0.3645, 0.2852, 0.3625, 0.2832])
_ca = me_colobotmesh__001.color_attributes.new('Col', 'BYTE_COLOR', 'CORNER')
_ca.data.foreach_set('color', [1.0, 1.0, 1.0, 1.0, 1.0, 1.0, 1.0, 1.0, 1.0, 1.0, 1.0, 1.0, 1.0, 1.0, 1.0, 1.0, 1.0, 1.0, 1.0, 1.0, 1.0, 1.0, 1.0, 1.0, 1.0, 1.0, 1.0, 1.0, 1.0, 1.0, 1.0, 1.0, 1.0, 1.0, 1.0, 1.0, 1.0, 1.0, 1.0, 1.0, 1.0, 1.0, 1.0, 1.0, 1.0, 1.0, 1.0, 1.0, 1.0, 1.0, 1.0, 1.0, 1.0, 1.0, 1.0, 1.0, 1.0, 1.0, 1.0, 1.0, 1.0, 1.0, 1.0, 1.0, 1.0, 1.0, 1.0, 1.0, 1.0, 1.0, 1.0, 1.0, 1.0, 1.0, 1.0, 1.0, 1.0, 1.0, 1.0, 1.0, 1.0, 1.0, 1.0, 1.0, 1.0, 1.0, 1.0, 1.0, 1.0, 1.0, 1.0, 1.0, 1.0, 1.0, 1.0, 1.0, 1.0, 1.0, 1.0, 1.0, 1.0, 1.0, 1.0, 1.0, 1.0, 1.0, 1.0, 1.0, 1.0, 1.0, 1.0, 1.0, 1.0, 1.0, 1.0, 1.0, 1.0, 1.0, 1.0, 1.0, 1.0, 1.0, 1.0, 1.0, 1.0, 1.0, 1.0, 1.0, 1.0, 1.0, 1.0, 1.0, 1.0, 1.0, 1.0, 1.0, 1.0, 1.0, 1.0, 1.0, 1.0, 1.0, 1.0, 1.0, 1.0, 1.0, 1.0, 1.0, 1.0, 1.0, 1.0, 1.0, 1.0, 1.0, 1.0, 1.0, 1.0, 1.0, 1.0, 1.0, 1.0, 1.0, 1.0, 1.0, 1.0, 1.0, 1.0, 1.0, 1.0, 1.0, 1.0, 1.0, 1.0, 1.0, 1.0, 1.0, 1.0, 1.0, 1.0, 1.0, 1.0, 1.0, 1.0, 1.0, 1.0, 1.0, 1.0, 1.0, 1.0, 1.0, 1.0, 1.0, 1.0, 1.0, 1.0, 1.0, 1.0, 1.0, 1.0, 1.0, 1.0, 1.0, 1.0, 1.0, 1.0, 1.0, 1.0, 1.0, 1.0, 1.0, 1.0, 1.0, 1.0, 1.0, 1.0, 1.0, 1.0, 1.0, 1.0, 1.0, 1.0, 1.0, 1.0, 1.0, 1.0, 1.0, 1.0, 1.0, 1.0, 1.0, 1.0, 1.0, 1.0, 1.0, 1.0, 1.0, 1.0, 1.0, 1.0, 1.0, 1.0, 1.0, 1.0, 1.0, 1.0, 1.0, 1.0, 1.0, 1.0, 1.0, 1.0, 1.0, 1.0, 1.0, 1.0, 1.0, 1.0, 1.0, 1.0, 1.0, 1.0, 1.0, 1.0, 1.0, 1.0, 1.0, 1.0, 1.0, 1.0, 1.0, 1.0, 1.0, 1.0, 1.0, 1.0, 1.0, 1.0, 1.0, 1.0, 1.0, 1.0, 1.0, 1.0, 1.0, 1.0, 1.0, 1.0, 1.0, 1.0, 1.0, 1.0, 1.0, 1.0, 1.0, 1.0, 1.0, 1.0, 1.0, 1.0, 1.0, 1.0, 1.0, 1.0, 1.0, 1.0, 1.0, 1.0, 1.0, 1.0, 1.0, 1.0, 1.0, 1.0, 1.0, 1.0, 1.0, 1.0, 1.0, 1.0, 1.0, 1.0, 1.0, 1.0, 1.0, 1.0, 1.0, 1.0, 1.0, 1.0, 1.0, 1.0, 1.0, 1.0, 1.0, 1.0, 1.0, 1.0, 1.0, 1.0, 1.0, 1.0, 1.0, 1.0, 1.0, 1.0, 1.0, 1.0, 1.0, 1.0, 1.0, 1.0, 1.0, 1.0, 1.0, 1.0, 1.0, 1.0, 1.0, 1.0, 1.0, 1.0, 1.0, 1.0, 1.0, 1.0, 1.0, 1.0, 1.0, 1.0, 1.0, 1.0, 1.0, 1.0, 1.0, 1.0, 1.0, 1.0, 1.0, 1.0, 1.0, 1.0, 1.0, 1.0, 1.0, 1.0, 1.0, 1.0, 1.0, 1.0, 1.0, 1.0, 1.0, 1.0, 1.0, 1.0, 1.0, 1.0, 1.0, 1.0, 1.0, 1.0, 1.0, 1.0, 1.0, 1.0, 1.0, 1.0, 1.0, 1.0, 1.0, 1.0, 1.0, 1.0, 1.0, 1.0, 1.0, 1.0, 1.0, 1.0, 1.0, 1.0, 1.0, 1.0, 1.0, 1.0, 1.0, 1.0, 1.0, 1.0, 1.0, 1.0, 1.0, 1.0, 1.0, 1.0, 1.0, 1.0, 1.0, 1.0, 1.0, 1.0, 1.0, 1.0, 1.0, 1.0, 1.0, 1.0, 1.0, 1.0, 1.0, 1.0, 1.0, 1.0, 1.0, 1.0, 1.0, 1.0, 1.0, 1.0, 1.0, 1.0, 1.0, 1.0, 1.0, 1.0, 1.0, 1.0, 1.0, 1.0, 1.0, 1.0, 1.0, 1.0, 1.0, 1.0, 1.0, 1.0, 1.0, 1.0, 1.0, 1.0, 1.0, 1.0, 1.0, 1.0, 1.0, 1.0, 1.0, 1.0, 1.0, 1.0, 1.0, 1.0, 1.0, 1.0, 1.0, 1.0, 1.0, 1.0, 1.0, 1.0, 1.0, 1.0, 1.0, 1.0, 1.0, 1.0, 1.0, 1.0, 1.0, 1.0, 1.0, 1.0, 1.0, 1.0, 1.0, 1.0, 1.0, 1.0, 1.0, 1.0, 1.0, 1.0, 1.0, 1.0, 1.0, 1.0, 1.0, 1.0, 1.0, 1.0, 1.0, 1.0, 1.0, 1.0, 1.0, 1.0, 1.0, 1.0, 1.0, 1.0, 1.0, 1.0, 1.0, 1.0, 1.0, 1.0, 1.0, 1.0, 1.0, 1.0, 1.0, 1.0, 1.0, 1.0, 1.0, 1.0, 1.0, 1.0, 1.0, 1.0, 1.0, 1.0, 1.0, 1.0, 1.0, 1.0, 1.0, 1.0, 1.0, 1.0, 1.0, 1.0, 1.0, 1.0, 1.0, 1.0, 1.0, 1.0, 1.0, 1.0, 1.0, 1.0, 1.0, 1.0, 1.0, 1.0, 1.0, 1.0, 1.0, 1.0, 1.0, 1.0, 1.0, 1.0, 1.0, 1.0, 1.0, 1.0, 1.0, 1.0, 1.0, 1.0, 1.0, 1.0, 1.0, 1.0, 1.0, 1.0, 1.0, 1.0, 1.0, 1.0, 1.0, 1.0, 1.0, 1.0, 1.0, 1.0, 1.0, 1.0, 1.0, 1.0, 1.0, 1.0, 1.0, 1.0, 1.0, 1.0, 1.0, 1.0, 1.0, 1.0, 1.0, 1.0, 1.0, 1.0, 1.0, 1.0, 1.0, 1.0, 1.0, 1.0, 1.0, 1.0, 1.0, 1.0, 1.0, 1.0, 1.0, 1.0, 1.0, 1.0, 1.0, 1.0, 1.0, 1.0, 1.0, 1.0, 1.0, 1.0, 1.0, 1.0, 1.0, 1.0, 1.0, 1.0, 1.0, 1.0, 1.0, 1.0, 1.0, 1.0, 1.0, 1.0, 1.0, 1.0, 1.0, 1.0, 1.0, 1.0, 1.0, 1.0, 1.0, 1.0, 1.0, 1.0, 1.0, 1.0, 1.0, 1.0, 1.0, 1.0, 1.0, 1.0, 1.0, 1.0, 1.0, 1.0, 1.0, 1.0, 1.0, 1.0, 1.0, 1.0, 1.0, 1.0, 1.0, 1.0, 1.0, 1.0, 1.0, 1.0, 1.0, 1.0, 1.0, 1.0, 1.0, 1.0, 1.0, 1.0, 1.0, 1.0, 1.0, 1.0, 1.0, 1.0, 1.0, 1.0, 1.0, 1.0, 1.0, 1.0, 1.0, 1.0, 1.0, 1.0, 1.0, 1.0, 1.0, 1.0, 1.0, 1.0, 1.0, 1.0, 1.0, 1.0, 1.0, 1.0, 1.0, 1.0, 1.0, 1.0, 1.0, 1.0, 1.0, 1.0, 1.0, 1.0, 1.0, 1.0, 1.0, 1.0, 1.0, 1.0, 1.0, 1.0, 1.0, 1.0, 1.0, 1.0, 1.0, 1.0, 1.0, 1.0, 1.0, 1.0, 1.0, 1.0, 1.0, 1.0, 1.0, 1.0, 1.0, 1.0, 1.0, 1.0, 1.0, 1.0, 1.0, 1.0, 1.0, 1.0, 1.0, 1.0, 1.0, 1.0, 1.0, 1.0, 1.0, 1.0, 1.0, 1.0, 1.0, 1.0, 1.0, 1.0, 1.0, 1.0, 1.0, 1.0, 1.0, 1.0, 1.0, 1.0, 1.0, 1.0, 1.0, 1.0, 1.0, 1.0, 1.0, 1.0, 1.0, 1.0, 1.0, 1.0, 1.0, 1.0, 1.0, 1.0, 1.0, 1.0, 1.0, 1.0, 1.0, 1.0, 1.0, 1.0, 1.0, 1.0, 1.0, 1.0, 1.0, 1.0, 1.0, 1.0, 1.0, 1.0, 1.0, 1.0, 1.0, 1.0, 1.0, 1.0, 1.0, 1.0, 1.0, 1.0, 1.0, 1.0, 1.0, 1.0, 1.0, 1.0, 1.0, 1.0, 1.0, 1.0, 1.0, 1.0, 1.0, 1.0, 1.0, 1.0, 1.0, 1.0, 1.0, 1.0, 1.0, 1.0, 1.0, 1.0, 1.0, 1.0, 1.0, 1.0, 1.0, 1.0, 1.0, 1.0, 1.0, 1.0, 1.0, 1.0, 1.0, 1.0, 1.0, 1.0, 1.0, 1.0, 1.0, 1.0, 1.0, 1.0, 1.0, 1.0, 1.0, 1.0, 1.0, 1.0, 1.0, 1.0, 1.0, 1.0, 1.0, 1.0, 1.0, 1.0, 1.0, 1.0, 1.0, 1.0, 1.0, 1.0, 1.0, 1.0, 1.0, 1.0, 1.0, 1.0, 1.0, 1.0, 1.0, 1.0, 1.0, 1.0, 1.0, 1.0, 1.0, 1.0, 1.0, 1.0, 1.0, 1.0, 1.0, 1.0, 1.0, 1.0, 1.0, 1.0, 1.0, 1.0, 1.0, 1.0, 1.0, 1.0, 1.0, 1.0, 1.0, 1.0, 1.0, 1.0, 1.0, 1.0, 1.0, 1.0, 1.0, 1.0, 1.0, 1.0, 1.0, 1.0, 1.0, 1.0, 1.0, 1.0, 1.0, 1.0, 1.0, 1.0, 1.0, 1.0, 1.0, 1.0, 1.0, 1.0, 1.0, 1.0, 1.0, 1.0, 1.0, 1.0, 1.0, 1.0, 1.0, 1.0, 1.0, 1.0, 1.0, 1.0, 1.0, 1.0, 1.0, 1.0, 1.0, 1.0, 1.0, 1.0, 1.0, 1.0, 1.0, 1.0, 1.0, 1.0, 1.0, 1.0, 1.0, 1.0, 1.0, 1.0, 1.0, 1.0, 1.0, 1.0, 1.0, 1.0, 1.0, 1.0, 1.0, 1.0, 1.0, 1.0, 1.0, 1.0, 1.0, 1.0, 1.0, 1.0, 1.0, 1.0, 1.0, 1.0, 1.0, 1.0, 1.0, 1.0, 1.0, 1.0, 1.0, 1.0, 1.0, 1.0, 1.0, 1.0, 1.0, 1.0, 1.0, 1.0, 1.0, 1.0, 1.0, 1.0, 1.0, 1.0, 1.0, 1.0, 1.0, 1.0, 1.0, 1.0, 1.0, 1.0, 1.0, 1.0, 1.0, 1.0, 1.0, 1.0, 1.0, 1.0, 1.0, 1.0, 1.0, 1.0, 1.0, 1.0, 1.0, 1.0, 1.0, 1.0, 1.0, 1.0, 1.0, 1.0, 1.0, 1.0, 1.0, 1.0, 1.0, 1.0, 1.0, 1.0, 1.0, 1.0, 1.0, 1.0, 1.0, 1.0, 1.0, 1.0, 1.0, 1.0, 1.0, 1.0, 1.0, 1.0, 1.0, 1.0, 1.0, 1.0, 1.0, 1.0, 1.0, 1.0, 1.0, 1.0, 1.0, 1.0, 1.0, 1.0, 1.0, 1.0, 1.0, 1.0, 1.0, 1.0, 1.0, 1.0, 1.0, 1.0, 1.0, 1.0, 1.0, 1.0, 1.0, 1.0, 1.0, 1.0, 1.0, 1.0, 1.0, 1.0, 1.0, 1.0, 1.0, 1.0, 1.0, 1.0, 1.0, 1.0, 1.0, 1.0, 1.0, 1.0, 1.0, 1.0, 1.0, 1.0, 1.0, 1.0, 1.0, 1.0, 1.0, 1.0, 1.0, 1.0, 1.0, 1.0, 1.0, 1.0, 1.0, 1.0, 1.0, 1.0, 1.0, 1.0, 1.0, 1.0, 1.0, 1.0, 1.0, 1.0, 1.0, 1.0, 1.0, 1.0, 1.0, 1.0, 1.0, 1.0, 1.0, 1.0, 1.0, 1.0, 1.0, 1.0, 1.0, 1.0, 1.0, 1.0, 1.0, 1.0, 1.0, 1.0, 1.0, 1.0, 1.0, 1.0, 1.0, 1.0, 1.0, 1.0, 1.0, 1.0, 1.0, 1.0, 1.0, 1.0, 1.0, 1.0, 1.0, 1.0, 1.0, 1.0, 1.0, 1.0, 1.0, 1.0, 1.0, 1.0, 1.0, 1.0, 1.0, 1.0, 1.0, 1.0, 1.0, 1.0, 1.0, 1.0, 1.0, 1.0, 1.0, 1.0, 1.0, 1.0, 1.0, 1.0, 1.0, 1.0, 1.0, 1.0, 1.0, 1.0, 1.0, 1.0, 1.0, 1.0, 1.0, 1.0, 1.0, 1.0, 1.0, 1.0, 1.0, 1.0, 1.0, 1.0, 1.0, 1.0, 1.0, 1.0, 1.0, 1.0, 1.0, 1.0, 1.0, 1.0, 1.0, 1.0, 1.0, 1.0, 1.0, 1.0, 1.0, 1.0, 1.0, 1.0, 1.0, 1.0, 1.0, 1.0, 1.0, 1.0, 1.0, 1.0, 1.0, 1.0, 1.0, 1.0, 1.0, 1.0, 1.0, 1.0, 1.0, 1.0, 1.0, 1.0, 1.0, 1.0, 1.0, 1.0, 1.0, 1.0, 1.0, 1.0, 1.0, 1.0, 1.0, 1.0, 1.0, 1.0, 1.0, 1.0, 1.0, 1.0, 1.0, 1.0, 1.0, 1.0, 1.0, 1.0, 1.0, 1.0, 1.0, 1.0, 1.0, 1.0, 1.0, 1.0, 1.0, 1.0, 1.0, 1.0, 1.0, 1.0, 1.0, 1.0, 1.0, 1.0, 1.0, 1.0, 1.0, 1.0, 1.0, 1.0, 1.0, 1.0, 1.0, 1.0, 1.0, 1.0, 1.0, 1.0, 1.0, 1.0, 1.0, 1.0, 1.0, 1.0, 1.0, 1.0, 1.0, 1.0, 1.0, 1.0, 1.0, 1.0, 1.0, 1.0, 1.0, 1.0, 1.0, 1.0, 1.0, 1.0, 1.0, 1.0, 1.0, 1.0, 1.0, 1.0, 1.0, 1.0, 1.0, 1.0, 1.0, 1.0, 1.0, 1.0, 1.0, 1.0, 1.0, 1.0, 1.0, 1.0, 1.0, 1.0, 1.0, 1.0, 1.0, 1.0, 1.0, 1.0, 1.0, 1.0, 1.0, 1.0, 1.0, 1.0, 1.0, 1.0, 1.0, 1.0, 1.0, 1.0, 1.0, 1.0, 1.0, 1.0, 1.0, 1.0, 1.0, 1.0, 1.0, 1.0, 1.0, 1.0, 1.0, 1.0, 1.0, 1.0, 1.0, 1.0, 1.0, 1.0, 1.0, 1.0, 1.0, 1.0, 1.0, 1.0, 1.0, 1.0, 1.0, 1.0, 1.0, 1.0, 1.0, 1.0, 1.0, 1.0, 1.0, 1.0, 1.0, 1.0, 1.0, 1.0, 1.0, 1.0, 1.0, 1.0, 1.0, 1.0, 1.0, 1.0, 1.0, 1.0, 1.0, 1.0, 1.0, 1.0, 1.0, 1.0, 1.0, 1.0, 1.0, 1.0, 1.0, 1.0, 1.0, 1.0, 1.0, 1.0, 1.0, 1.0, 1.0, 1.0, 1.0, 1.0, 1.0, 1.0, 1.0, 1.0, 1.0, 1.0, 1.0, 1.0, 1.0, 1.0, 1.0, 1.0, 1.0, 1.0, 1.0, 1.0, 1.0, 1.0, 1.0, 1.0, 1.0, 1.0, 1.0, 1.0, 1.0, 1.0, 1.0, 1.0, 1.0, 1.0, 1.0, 1.0, 1.0, 1.0, 1.0, 1.0, 1.0, 1.0, 1.0, 1.0, 1.0, 1.0, 1.0, 1.0, 1.0, 1.0, 1.0, 1.0, 1.0, 1.0, 1.0, 1.0, 1.0, 1.0, 1.0, 1.0, 1.0, 1.0, 1.0, 1.0, 1.0, 1.0, 1.0, 1.0, 1.0, 1.0, 1.0, 1.0, 1.0, 1.0, 1.0, 1.0, 1.0, 1.0, 1.0, 1.0, 1.0, 1.0, 1.0, 1.0, 1.0, 1.0, 1.0, 1.0, 1.0, 1.0, 1.0, 1.0, 1.0, 1.0, 1.0, 1.0, 1.0, 1.0, 1.0, 1.0, 1.0, 1.0, 1.0, 1.0, 1.0, 1.0, 1.0, 1.0, 1.0, 1.0, 1.0, 1.0, 1.0, 1.0, 1.0, 1.0, 1.0, 1.0, 1.0, 1.0, 1.0, 1.0, 1.0, 1.0, 1.0, 1.0, 1.0, 1.0, 1.0, 1.0, 1.0, 1.0, 1.0, 1.0, 1.0, 1.0, 1.0, 1.0, 1.0, 1.0, 1.0, 1.0, 1.0, 1.0, 1.0, 1.0, 1.0, 1.0, 1.0, 1.0, 1.0, 1.0, 1.0, 1.0, 1.0, 1.0, 1.0, 1.0, 1.0, 1.0, 1.0, 1.0, 1.0, 1.0, 1.0, 1.0, 1.0, 1.0, 1.0, 1.0, 1.0, 1.0, 1.0, 1.0, 1.0, 1.0, 1.0, 1.0, 1.0, 1.0, 1.0, 1.0, 1.0, 1.0, 1.0, 1.0, 1.0, 1.0, 1.0, 1.0, 1.0, 1.0, 1.0, 1.0, 1.0, 1.0, 1.0, 1.0, 1.0, 1.0, 1.0, 1.0, 1.0, 1.0, 1.0, 1.0, 1.0, 1.0, 1.0, 1.0, 1.0, 1.0, 1.0, 1.0, 1.0, 1.0, 1.0, 1.0, 1.0, 1.0, 1.0, 1.0, 1.0, 1.0, 1.0, 1.0, 1.0, 1.0, 1.0, 1.0, 1.0, 1.0, 1.0, 1.0, 1.0, 1.0, 1.0, 1.0, 1.0, 1.0, 1.0, 1.0, 1.0, 1.0, 1.0, 1.0, 1.0, 1.0, 1.0, 1.0, 1.0, 1.0, 1.0, 1.0, 1.0, 1.0, 1.0, 1.0, 1.0, 1.0, 1.0, 1.0, 1.0, 1.0, 1.0, 1.0, 1.0, 1.0, 1.0, 1.0, 1.0, 1.0, 1.0, 1.0, 1.0, 1.0, 1.0, 1.0, 1.0, 1.0, 1.0, 1.0, 1.0, 1.0, 1.0, 1.0, 1.0, 1.0, 1.0, 1.0, 1.0, 1.0, 1.0, 1.0, 1.0, 1.0, 1.0, 1.0, 1.0, 1.0, 1.0, 1.0, 1.0, 1.0, 1.0, 1.0, 1.0, 1.0, 1.0, 1.0, 1.0, 1.0, 1.0, 1.0, 1.0, 1.0, 1.0, 1.0, 1.0, 1.0, 1.0, 1.0, 1.0, 1.0, 1.0, 1.0, 1.0, 1.0, 1.0, 1.0, 1.0, 1.0, 1.0, 1.0, 1.0, 1.0, 1.0, 1.0, 1.0, 1.0, 1.0, 1.0, 1.0, 1.0, 1.0, 1.0, 1.0, 1.0, 1.0, 1.0, 1.0, 1.0, 1.0, 1.0, 1.0, 1.0, 1.0, 1.0, 1.0, 1.0, 1.0, 1.0, 1.0, 1.0, 1.0, 1.0, 1.0, 1.0, 1.0, 1.0, 1.0, 1.0, 1.0, 1.0, 1.0, 1.0, 1.0, 1.0, 1.0, 1.0, 1.0, 1.0, 1.0, 1.0, 1.0, 1.0, 1.0, 1.0, 1.0, 1.0, 1.0, 1.0, 1.0, 1.0, 1.0, 1.0, 1.0, 1.0, 1.0, 1.0, 1.0, 1.0, 1.0, 1.0, 1.0, 1.0, 1.0, 1.0, 1.0, 1.0, 1.0, 1.0, 1.0, 1.0, 1.0, 1.0, 1.0, 1.0, 1.0, 1.0, 1.0, 1.0, 1.0, 1.0, 1.0, 1.0, 1.0, 1.0, 1.0, 1.0, 1.0, 1.0, 1.0, 1.0, 1.0, 1.0, 1.0, 1.0, 1.0, 1.0, 1.0, 1.0, 1.0, 1.0, 1.0, 1.0, 1.0, 1.0, 1.0, 1.0, 1.0, 1.0, 1.0, 1.0, 1.0, 1.0, 1.0, 1.0, 1.0, 1.0, 1.0, 1.0, 1.0, 1.0, 1.0, 1.0, 1.0, 1.0, 1.0, 1.0, 1.0, 1.0, 1.0, 1.0, 1.0, 1.0, 1.0, 1.0, 1.0, 1.0, 1.0, 1.0, 1.0, 1.0, 1.0, 1.0, 1.0, 1.0, 1.0, 1.0, 1.0, 1.0, 1.0, 1.0, 1.0, 1.0, 1.0, 1.0, 1.0, 1.0, 1.0, 1.0, 1.0, 1.0, 1.0, 1.0, 1.0, 1.0, 1.0])
me_colobotmesh__001.materials.append(mat_colobotmesh_mat_1)
me_colobotmesh__001.materials.append(mat_colobotmesh_mat_2)
me_colobotmesh__001.use_remesh_preserve_volume = False
me_colobotmesh__001.use_remesh_preserve_attributes = False
me_colobotmesh__001.use_mirror_vertex_groups = False
me_colobotmesh__001.update()
me_sphere = bpy.data.meshes.new('Sphere')
me_sphere.from_pydata([(-0.1913, 0.0, 0.4619), (-0.3536, 0.0, 0.3536), (-0.4619, 0.0, 0.1913), (-0.4619, 0.0, -0.1913), (-0.3536, 0.0, -0.3536), (-0.1913, 0.0, -0.4619), (-0.1768, 0.07322, 0.4619), (-0.3266, 0.1353, 0.3536), (-0.4268, 0.1768, 0.1913), (-0.4268, 0.1768, -0.1913), (-0.3266, 0.1353, -0.3536), (-0.1768, 0.07322, -0.4619), (-0.1353, 0.1353, 0.4619), (-0.25, 0.25, 0.3536), (-0.3266, 0.3266, 0.1913), (-0.3266, 0.3266, -0.1913), (-0.25, 0.25, -0.3536), (-0.1353, 0.1353, -0.4619), (-7.55e-08, 0.0, -0.5), (-0.07322, 0.1768, 0.4619), (-0.1353, 0.3266, 0.3536), (-0.1768, 0.4268, 0.1913), (-0.1768, 0.4268, -0.1913), (-0.1353, 0.3266, -0.3536), (-0.07322, 0.1768, -0.4619), (-7.55e-08, -7.55e-08, 0.5), (-3.555e-08, 0.1913, 0.4619), (-2.065e-08, 0.3536, 0.3536), (-5.747e-09, 0.4619, 0.1913), (-5.747e-09, 0.4619, -0.1913), (-2.065e-08, 0.3536, -0.3536), (-5.045e-08, 0.1913, -0.4619), (0.07322, 0.1768, 0.4619), (0.1353, 0.3266, 0.3536), (0.1768, 0.4268, 0.1913), (0.1768, 0.4268, -0.1913), (0.1353, 0.3266, -0.3536), (0.07322, 0.1768, -0.4619), (0.1353, 0.1353, 0.4619), (0.25, 0.25, 0.3536), (0.3266, 0.3266, 0.1913), (0.3266, 0.3266, -0.1913), (0.25, 0.25, -0.3536), (0.1353, 0.1353, -0.4619), (0.1768, 0.07322, 0.4619), (0.3266, 0.1353, 0.3536), (0.4268, 0.1768, 0.1913), (0.4268, 0.1768, -0.1913), (0.3266, 0.1353, -0.3536), (0.1768, 0.07322, -0.4619), (0.1913, -8.105e-08, 0.4619), (0.3536, -1.332e-07, 0.3536), (0.4619, -1.63e-07, 0.1913), (0.4619, -1.63e-07, -0.1913), (0.3536, -1.332e-07, -0.3536), (0.1913, -4.379e-08, -0.4619), (0.1768, -0.07322, 0.4619), (0.3266, -0.1353, 0.3536), (0.4268, -0.1768, 0.1913), (0.4268, -0.1768, -0.1913), (0.3266, -0.1353, -0.3536), (0.1768, -0.07322, -0.4619), (0.1353, -0.1353, 0.4619), (0.25, -0.25, 0.3536), (0.3266, -0.3266, 0.1913), (0.3266, -0.3266, -0.1913), (0.25, -0.25, -0.3536), (0.1353, -0.1353, -0.4619), (0.07322, -0.1768, 0.4619), (0.1353, -0.3266, 0.3536), (0.1768, -0.4268, 0.1913), (0.1768, -0.4268, -0.1913), (0.1353, -0.3266, -0.3536), (0.07322, -0.1768, -0.4619), (-1.92e-07, -0.1913, 0.4619), (-2.442e-07, -0.3536, 0.3536), (-3.187e-07, -0.4619, 0.1913), (-3.187e-07, -0.4619, -0.1913), (-2.442e-07, -0.3536, -0.3536), (-1.324e-07, -0.1913, -0.4619), (-0.07322, -0.1768, 0.4619), (-0.1353, -0.3266, 0.3536), (-0.1768, -0.4268, 0.1913), (-0.1768, -0.4268, -0.1913), (-0.1353, -0.3266, -0.3536), (-0.07322, -0.1768, -0.4619), (-0.1353, -0.1353, 0.4619), (-0.25, -0.25, 0.3536), (-0.3266, -0.3266, 0.1913), (-0.3266, -0.3266, -0.1913), (-0.25, -0.25, -0.3536), (-0.1353, -0.1353, -0.4619), (-0.1768, -0.07322, 0.4619), (-0.3266, -0.1353, 0.3536), (-0.4268, -0.1768, 0.1913), (-0.4268, -0.1768, -0.1913), (-0.3266, -0.1353, -0.3536), (-0.1768, -0.07322, -0.4619)], [], [(13, 7, 6, 12), (61, 55, 54, 60), (42, 36, 35, 41), (30, 23, 22, 29), (66, 60, 59, 65), (57, 51, 50, 56), (37, 31, 30, 36), (58, 52, 51, 57), (55, 49, 48, 54), (81, 75, 74, 80), (60, 54, 53, 59), (16, 10, 9, 15), (21, 14, 13, 20), (67, 61, 60, 66), (17, 11, 10, 16), (14, 8, 7, 13), (78, 72, 71, 77), (33, 27, 26, 32), (24, 17, 16, 23), (94, 88, 87, 93), (36, 30, 29, 35), (8, 2, 1, 7), (11, 5, 4, 10), (45, 39, 38, 44), (54, 48, 47, 53), (79, 73, 72, 78), (51, 45, 44, 50), (82, 76, 75, 81), (7, 1, 0, 6), (93, 87, 86, 92), (28, 21, 20, 27), (84, 78, 77, 83), (64, 58, 57, 63), (1, 93, 92, 0), (63, 57, 56, 62), (72, 66, 65, 71), (96, 90, 89, 95), (69, 63, 62, 68), (97, 91, 90, 96), (76, 70, 69, 75), (10, 4, 3, 9), (23, 16, 15, 22), (75, 69, 68, 74), (49, 43, 42, 48), (88, 82, 81, 87), (43, 37, 36, 42), (39, 33, 32, 38), (48, 42, 41, 47), (91, 85, 84, 90), (27, 20, 19, 26), (40, 34, 33, 39), (52, 46, 45, 51), (2, 94, 93, 1), (73, 67, 66, 72), (31, 24, 23, 30), (5, 97, 96, 4), (46, 40, 39, 45), (87, 81, 80, 86), (20, 13, 12, 19), (34, 28, 27, 33), (0, 25, 6), (18, 5, 11), (18, 11, 17), (6, 25, 12), (12, 25, 19), (18, 17, 24), (18, 24, 31), (19, 25, 26), (18, 31, 37), (26, 25, 32), (32, 25, 38), (18, 37, 43), (18, 43, 49), (38, 25, 44), (44, 25, 50), (18, 49, 55), (18, 55, 61), (50, 25, 56), (18, 61, 67), (56, 25, 62), (62, 25, 68), (18, 67, 73), (18, 73, 79), (68, 25, 74), (74, 25, 80), (18, 79, 85), (18, 85, 91), (80, 25, 86), (18, 91, 97), (86, 25, 92), (90, 84, 83, 89), (92, 25, 0), (18, 97, 5), (4, 96, 95, 3), (85, 79, 78, 84), (70, 64, 63, 69)])
me_sphere.polygons.foreach_set('use_smooth', [True] * 96)
_uv = me_sphere.uv_layers.new(name='UVMap')
_uv.uv.foreach_set('vector', [0.3525, 0.293, 0.3515, 0.2904, 0.3551, 0.2897, 0.3556, 0.2909, 0.3604, 0.292, 0.3614, 0.2911, 0.3644, 0.2931, 0.3624, 0.295, 0.3655, 0.2878, 0.3645, 0.2852, 0.3681, 0.2827, 0.3698, 0.2868, 0.3625, 0.2832, 0.36, 0.2821, 0.3608, 0.2778, 0.3649, 0.2795, 0.3598, 0.2961, 0.3624, 0.295, 0.3649, 0.2986, 0.3608, 0.3004, 0.3655, 0.2878, 0.3655, 0.2905, 0.3619, 0.2898, 0.3619, 0.2885, 0.3615, 0.2872, 0.3605, 0.2862, 0.3625, 0.2832, 0.3645, 0.2852, 0.3698, 0.2868, 0.3698, 0.2913, 0.3655, 0.2905, 0.3655, 0.2878, 0.3614, 0.2911, 0.3619, 0.2898, 0.3655, 0.2905, 0.3644, 0.2931, 0.3572, 0.282, 0.36, 0.2821, 0.3593, 0.2857, 0.3579, 0.2856, 0.3624, 0.295, 0.3644, 0.2931, 0.3681, 0.2955, 0.3649, 0.2986, 0.3572, 0.282, 0.3546, 0.2831, 0.3521, 0.2795, 0.3563, 0.2778, 0.3521, 0.2986, 0.3489, 0.2955, 0.3525, 0.293, 0.3545, 0.295, 0.3591, 0.2925, 0.3604, 0.292, 0.3624, 0.295, 0.3598, 0.2961, 0.3579, 0.2856, 0.3567, 0.2861, 0.3546, 0.2831, 0.3572, 0.282, 0.3489, 0.2955, 0.3472, 0.2913, 0.3515, 0.2904, 0.3525, 0.293, 0.3545, 0.295, 0.357, 0.296, 0.3563, 0.3004, 0.3521, 0.2986, 0.3598, 0.2961, 0.357, 0.296, 0.3578, 0.2925, 0.3591, 0.2925, 0.3593, 0.2857, 0.3579, 0.2856, 0.3572, 0.282, 0.36, 0.2821, 0.3489, 0.2827, 0.3521, 0.2795, 0.3546, 0.2831, 0.3526, 0.285, 0.3645, 0.2852, 0.3625, 0.2832, 0.3649, 0.2795, 0.3681, 0.2827, 0.3472, 0.2913, 0.3472, 0.2868, 0.3515, 0.2876, 0.3515, 0.2904, 0.3567, 0.2861, 0.3557, 0.2871, 0.3526, 0.285, 0.3546, 0.2831, 0.3644, 0.2931, 0.3624, 0.295, 0.3604, 0.292, 0.3614, 0.2911, 0.3644, 0.2931, 0.3655, 0.2905, 0.3698, 0.2913, 0.3681, 0.2955, 0.3565, 0.2919, 0.3578, 0.2925, 0.357, 0.296, 0.3545, 0.295, 0.3655, 0.2905, 0.3644, 0.2931, 0.3614, 0.2911, 0.3619, 0.2898, 0.3563, 0.2778, 0.3608, 0.2778, 0.36, 0.2821, 0.3572, 0.282, 0.3515, 0.2904, 0.3515, 0.2876, 0.3551, 0.2883, 0.3551, 0.2897, 0.3526, 0.285, 0.3546, 0.2831, 0.3567, 0.2861, 0.3557, 0.2871, 0.3563, 0.3004, 0.3521, 0.2986, 0.3545, 0.295, 0.357, 0.296, 0.3525, 0.293, 0.3545, 0.295, 0.3521, 0.2986, 0.3489, 0.2955, 0.3681, 0.2827, 0.3698, 0.2868, 0.3655, 0.2878, 0.3645, 0.2852, 0.3515, 0.2876, 0.3526, 0.285, 0.3557, 0.2871, 0.3551, 0.2883, 0.3645, 0.2852, 0.3655, 0.2878, 0.3619, 0.2885, 0.3615, 0.2872, 0.357, 0.296, 0.3598, 0.2961, 0.3608, 0.3004, 0.3563, 0.3004, 0.3515, 0.2876, 0.3515, 0.2904, 0.3472, 0.2913, 0.3472, 0.2868, 0.3625, 0.2832, 0.3645, 0.2852, 0.3615, 0.2872, 0.3605, 0.2862, 0.3551, 0.2883, 0.3551, 0.2897, 0.3515, 0.2904, 0.3515, 0.2876, 0.3608, 0.2778, 0.3649, 0.2795, 0.3625, 0.2832, 0.36, 0.2821, 0.3546, 0.2831, 0.3526, 0.285, 0.3489, 0.2827, 0.3521, 0.2795, 0.36, 0.2821, 0.3572, 0.282, 0.3563, 0.2778, 0.3608, 0.2778, 0.36, 0.2821, 0.3625, 0.2832, 0.3605, 0.2862, 0.3593, 0.2857, 0.3619, 0.2898, 0.3619, 0.2885, 0.3655, 0.2878, 0.3655, 0.2905, 0.3521, 0.2795, 0.3563, 0.2778, 0.3572, 0.282, 0.3546, 0.2831, 0.3619, 0.2885, 0.3615, 0.2872, 0.3645, 0.2852, 0.3655, 0.2878, 0.3624, 0.295, 0.3598, 0.2961, 0.3591, 0.2925, 0.3604, 0.292, 0.3655, 0.2905, 0.3655, 0.2878, 0.3698, 0.2868, 0.3698, 0.2913, 0.3551, 0.2897, 0.3556, 0.2909, 0.3525, 0.293, 0.3515, 0.2904, 0.357, 0.296, 0.3545, 0.295, 0.3565, 0.2919, 0.3578, 0.2925, 0.3649, 0.2986, 0.3608, 0.3004, 0.3598, 0.2961, 0.3624, 0.295, 0.3698, 0.2913, 0.3681, 0.2955, 0.3644, 0.2931, 0.3655, 0.2905, 0.3472, 0.2868, 0.3489, 0.2827, 0.3526, 0.285, 0.3515, 0.2876, 0.3578, 0.2925, 0.3591, 0.2925, 0.3598, 0.2961, 0.357, 0.296, 0.3605, 0.2862, 0.3593, 0.2857, 0.36, 0.2821, 0.3625, 0.2832, 0.3557, 0.2871, 0.3551, 0.2883, 0.3515, 0.2876, 0.3526, 0.285, 0.3681, 0.2955, 0.3649, 0.2986, 0.3624, 0.295, 0.3644, 0.2931, 0.3546, 0.2831, 0.3572, 0.282, 0.3579, 0.2856, 0.3567, 0.2861, 0.3545, 0.295, 0.3525, 0.293, 0.3556, 0.2909, 0.3565, 0.2919, 0.3608, 0.3004, 0.3563, 0.3004, 0.357, 0.296, 0.3598, 0.2961, 0.3551, 0.2883, 0.3585, 0.2891, 0.3551, 0.2897, 0.3585, 0.2891, 0.3557, 0.2871, 0.3567, 0.2861, 0.3585, 0.2891, 0.3567, 0.2861, 0.3579, 0.2856, 0.3551, 0.2897, 0.3585, 0.2891, 0.3556, 0.2909, 0.3556, 0.2909, 0.3585, 0.2891, 0.3565, 0.2919, 0.3585, 0.2891, 0.3579, 0.2856, 0.3593, 0.2857, 0.3585, 0.2891, 0.3593, 0.2857, 0.3605, 0.2862, 0.3565, 0.2919, 0.3585, 0.2891, 0.3578, 0.2925, 0.3585, 0.2891, 0.3605, 0.2862, 0.3615, 0.2872, 0.3578, 0.2925, 0.3585, 0.2891, 0.3591, 0.2925, 0.3591, 0.2925, 0.3585, 0.2891, 0.3604, 0.292, 0.3585, 0.2891, 0.3615, 0.2872, 0.3619, 0.2885, 0.3585, 0.2891, 0.3619, 0.2885, 0.3619, 0.2898, 0.3604, 0.292, 0.3585, 0.2891, 0.3614, 0.2911, 0.3614, 0.2911, 0.3585, 0.2891, 0.3619, 0.2898, 0.3585, 0.2891, 0.3619, 0.2898, 0.3614, 0.2911, 0.3585, 0.2891, 0.3614, 0.2911, 0.3604, 0.292, 0.3619, 0.2898, 0.3585, 0.2891, 0.3619, 0.2885, 0.3585, 0.2891, 0.3604, 0.292, 0.3591, 0.2925, 0.3619, 0.2885, 0.3585, 0.2891, 0.3615, 0.2872, 0.3615, 0.2872, 0.3585, 0.2891, 0.3605, 0.2862, 0.3585, 0.2891, 0.3591, 0.2925, 0.3578, 0.2925, 0.3585, 0.2891, 0.3578, 0.2925, 0.3565, 0.2919, 0.3605, 0.2862, 0.3585, 0.2891, 0.3593, 0.2857, 0.3593, 0.2857, 0.3585, 0.2891, 0.3579, 0.2856, 0.3585, 0.2891, 0.3565, 0.2919, 0.3556, 0.2909, 0.3585, 0.2891, 0.3556, 0.2909, 0.3551, 0.2897, 0.3579, 0.2856, 0.3585, 0.2891, 0.3567, 0.2861, 0.3585, 0.2891, 0.3551, 0.2897, 0.3551, 0.2883, 0.3567, 0.2861, 0.3585, 0.2891, 0.3557, 0.2871, 0.3515, 0.2904, 0.3525, 0.293, 0.3489, 0.2955, 0.3472, 0.2913, 0.3557, 0.2871, 0.3585, 0.2891, 0.3551, 0.2883, 0.3585, 0.2891, 0.3551, 0.2883, 0.3557, 0.2871, 0.3526, 0.285, 0.3515, 0.2876, 0.3472, 0.2868, 0.3489, 0.2827, 0.3556, 0.2909, 0.3565, 0.2919, 0.3545, 0.295, 0.3525, 0.293, 0.3649, 0.2795, 0.3681, 0.2827, 0.3645, 0.2852, 0.3625, 0.2832])
me_sphere.materials.append(mat_acrylic_glass)
me_sphere.use_remesh_preserve_volume = False
me_sphere.use_remesh_preserve_attributes = False
me_sphere.use_mirror_vertex_groups = False
me_sphere.update()
me_cube = bpy.data.meshes.new('Cube')
me_cube.from_pydata([(-1.0, -1.0, -1.0), (-1.0, 1.0, -1.0), (1.0, 1.0, -1.0), (1.0, -1.0, -1.0), (-1.0, -1.0, 1.0), (-1.0, 1.0, 1.0), (1.0, 1.0, 1.0), (1.0, -1.0, 1.0)], [], [(2, 6, 7, 3), (3, 7, 4, 0), (3, 0, 1, 2), (4, 7, 6, 5), (0, 4, 5, 1), (1, 5, 6, 2)])
_uv = me_cube.uv_layers.new(name='UVMap')
_uv.uv.foreach_set('vector', [0.2865, 0.3706, 0.2865, 0.3706, 0.3096, 0.3706, 0.3096, 0.3936, 0.2865, 0.3706, 0.2865, 0.3706, 0.3096, 0.3706, 0.3096, 0.3936, 0.2865, 0.3706, 0.2865, 0.3706, 0.3096, 0.3706, 0.3096, 0.3936, 0.2865, 0.3706, 0.2865, 0.3706, 0.3096, 0.3706, 0.3096, 0.3936, 0.2865, 0.3706, 0.2865, 0.3706, 0.3096, 0.3706, 0.3096, 0.3936, 0.2865, 0.3706, 0.2865, 0.3706, 0.3096, 0.3706, 0.3096, 0.3936])
me_cube.materials.append(mat_blue_plate)
me_cube.use_remesh_preserve_volume = False
me_cube.use_remesh_preserve_attributes = False
me_cube.use_mirror_vertex_groups = False
me_cube.update()
me_colobotmesh = bpy.data.meshes.new('ColobotMesh_')
me_colobotmesh.from_pydata([(2.162, -3.501, -1.34), (-5.001, 2.497, -0.2494), (4.999, 2.497, 0.2506), (-5.001, 2.497, 0.2506), (-5.001, 0.4972, 0.2506), (4.999, 0.4972, 0.2506), (4.999, 2.497, -0.2494), (4.999, 0.4972, -0.2494), (-5.001, 0.4972, -0.2494), (-3.001, 2.004, 0.4997), (-4.841, -3.501, 1.34), (-2.161, -3.501, 1.34), (-4.001, 2.004, 0.4997), (-2.161, -3.501, -1.34), (-3.001, 2.004, -0.5003), (-4.841, -3.501, -1.34), (-4.001, 2.004, -0.5003), (4.002, 2.004, -0.5003), (3.002, 2.004, -0.5003), (4.842, -3.501, -1.34), (4.002, 2.004, 0.4997), (2.162, -3.501, 1.34), (4.842, -3.501, 1.34), (3.002, 2.004, 0.4997), (-5.001, 2.497, -0.166), (-5.001, 2.497, 0.1673), (4.999, 2.497, -0.166), (4.999, 2.497, 0.1673), (4.999, 0.4972, 0.1673), (4.999, 0.4972, -0.166), (-5.001, 0.4972, -0.166), (-5.001, 0.4972, 0.1673), (-4.9, 2.397, -0.166), (-4.9, 2.397, 0.1673), (4.898, 2.397, -0.166), (4.898, 2.397, 0.1673), (4.898, 0.5976, 0.1673), (4.898, 0.5976, -0.166), (-4.9, 0.5976, -0.166), (-4.9, 0.5976, 0.1673)], [], [(24, 1, 8, 30), (26, 6, 1, 24), (20, 23, 21, 22), (20, 22, 19, 17), (14, 13, 15, 16), (23, 20, 17, 18), (29, 7, 6, 26), (8, 1, 6, 7), (9, 12, 10, 11), (4, 5, 2, 3), (9, 11, 13, 14), (10, 12, 16, 15), (21, 23, 18, 0), (30, 8, 7, 29), (17, 19, 0, 18), (12, 9, 14, 16), (4, 31, 28, 5), (30, 29, 37, 38), (5, 28, 27, 2), (29, 26, 34, 37), (2, 27, 25, 3), (26, 24, 32, 34), (3, 25, 31, 4), (24, 30, 38, 32), (39, 38, 37, 36), (36, 37, 34, 35), (35, 34, 32, 33), (33, 32, 38, 39), (31, 25, 33, 39), (25, 27, 35, 33), (27, 28, 36, 35), (28, 31, 39, 36)])
me_colobotmesh.polygons.foreach_set('material_index', [1, 1, 1, 1, 1, 1, 1, 0, 1, 0, 1, 1, 1, 1, 1, 1, 1, 1, 1, 1, 1, 1, 1, 1, 1, 1, 1, 1, 1, 1, 1, 1])
_uv = me_colobotmesh.uv_layers.new(name='UV_1')
_uv.uv.foreach_set('vector', [0.752, 0.1824, 0.752, 0.1815, 0.834, 0.1815, 0.834, 0.1824, 0.834, 0.1824, 0.834, 0.1815, 0.752, 0.1815, 0.752, 0.1824, 0.6636, 0.9863, 0.6607, 0.9863, 0.6582, 0.9941, 0.666, 0.9941, 0.6582, 0.9917, 0.666, 0.9941, 0.666, 0.9863, 0.6582, 0.9888, 0.6636, 0.9941, 0.666, 0.9863, 0.6582, 0.9863, 0.6607, 0.9941, 0.6582, 0.9941, 0.666, 0.9941, 0.666, 0.9863, 0.6582, 0.9863, 0.834, 0.1824, 0.834, 0.1815, 0.752, 0.1815, 0.752, 0.1824, 0.3874, 0.001953, 0.3874, 0.06055, 0.6651, 0.06055, 0.6651, 0.001953, 0.6636, 0.9863, 0.6607, 0.9863, 0.6582, 0.9941, 0.666, 0.9941, 0.3874, 0.001953, 0.6651, 0.001953, 0.6651, 0.06055, 0.3874, 0.06055, 0.6582, 0.9917, 0.666, 0.9941, 0.666, 0.9863, 0.6582, 0.9888, 0.6582, 0.9941, 0.666, 0.9917, 0.666, 0.9888, 0.6582, 0.9863, 0.6582, 0.9941, 0.666, 0.9917, 0.666, 0.9888, 0.6582, 0.9863, 0.752, 0.1824, 0.752, 0.1815, 0.834, 0.1815, 0.834, 0.1824, 0.6636, 0.9941, 0.666, 0.9863, 0.6582, 0.9863, 0.6607, 0.9941, 0.6582, 0.9941, 0.666, 0.9941, 0.666, 0.9863, 0.6582, 0.9863, 0.752, 0.1867, 0.752, 0.1858, 0.834, 0.1858, 0.834, 0.1867, 0.752, 0.1824, 0.834, 0.1824, 0.834, 0.1824, 0.752, 0.1824, 0.834, 0.1867, 0.834, 0.1858, 0.752, 0.1858, 0.752, 0.1867, 0.834, 0.1824, 0.752, 0.1824, 0.752, 0.1824, 0.834, 0.1824, 0.834, 0.1867, 0.834, 0.1858, 0.752, 0.1858, 0.752, 0.1867, 0.834, 0.1824, 0.752, 0.1824, 0.752, 0.1824, 0.834, 0.1824, 0.752, 0.1867, 0.752, 0.1858, 0.834, 0.1858, 0.834, 0.1867, 0.752, 0.1824, 0.834, 0.1824, 0.834, 0.1824, 0.752, 0.1824, 0.752, 0.1858, 0.752, 0.1824, 0.834, 0.1824, 0.834, 0.1858, 0.834, 0.1858, 0.834, 0.1824, 0.752, 0.1824, 0.752, 0.1858, 0.834, 0.1858, 0.834, 0.1824, 0.752, 0.1824, 0.752, 0.1858, 0.752, 0.1858, 0.752, 0.1824, 0.834, 0.1824, 0.834, 0.1858, 0.834, 0.1858, 0.752, 0.1858, 0.752, 0.1858, 0.834, 0.1858, 0.752, 0.1858, 0.834, 0.1858, 0.834, 0.1858, 0.752, 0.1858, 0.752, 0.1858, 0.834, 0.1858, 0.834, 0.1858, 0.752, 0.1858, 0.834, 0.1858, 0.752, 0.1858, 0.752, 0.1858, 0.834, 0.1858])
_uv.active_render = True
_uv = me_colobotmesh.uv_layers.new(name='UV_2')
_uv.uv.foreach_set('vector', [0.4382, 1.0, 0.4071, 1.0, 0.4071, 0.6666, 0.4382, 0.6666, 1.0, 0.4641, 1.0, 0.4484, -7.451e-09, 0.4484, -7.451e-09, 0.4641, 0.9003, 0.9178, 0.8003, 0.9178, 0.7163, 0.0, 0.9843, 0.0, 0.6866, 0.9178, 1.0, 0.0, -2.252e-08, 0.0, 0.3134, 0.9178, 0.2, 0.9178, 0.284, 0.0, 0.016, 0.0, 0.1, 0.9178, 0.8003, 0.5893, 0.9003, 0.5893, 0.9003, 0.4012, 0.8003, 0.4012, 0.4382, 0.6666, 0.4071, 0.6666, 0.4071, 1.0, 0.4382, 1.0, -7.451e-09, 0.6666, -7.451e-09, 1.0, 1.0, 1.0, 1.0, 0.6666, 0.2, 0.9178, 0.1, 0.9178, 0.016, 0.0, 0.284, 0.0, -7.451e-09, 0.6666, 1.0, 0.6666, 1.0, 1.0, -7.451e-09, 1.0, 0.6866, 0.9178, 1.0, 0.0, -2.252e-08, 0.0, 0.3134, 0.9178, 1.0, 0.0, 0.6866, 0.9178, 0.3134, 0.9178, -2.252e-08, 0.0, 1.0, 0.0, 0.6866, 0.9178, 0.3134, 0.9178, -2.252e-08, 0.0, -7.451e-09, 0.4641, -7.451e-09, 0.4484, 1.0, 0.4484, 1.0, 0.4641, 0.9003, 0.9178, 0.9843, 0.0, 0.7163, 0.0, 0.8003, 0.9178, 0.1, 0.5893, 0.2, 0.5893, 0.2, 0.4012, 0.1, 0.4012, -7.451e-09, 0.5425, -7.451e-09, 0.5268, 1.0, 0.5268, 1.0, 0.5425, -7.451e-09, 0.4641, 1.0, 0.4641, 1.0, 0.4641, -7.451e-09, 0.4641, 0.5936, 0.6666, 0.5625, 0.6666, 0.5625, 1.0, 0.5936, 1.0, 0.4382, 0.6666, 0.4382, 1.0, 0.4382, 1.0, 0.4382, 0.6666, 1.0, 0.5425, 1.0, 0.5268, -7.451e-09, 0.5268, -7.451e-09, 0.5425, 1.0, 0.4641, -7.451e-09, 0.4641, -7.451e-09, 0.4641, 1.0, 0.4641, 0.5936, 1.0, 0.5625, 1.0, 0.5625, 0.6666, 0.5936, 0.6666, 0.4382, 1.0, 0.4382, 0.6666, 0.4382, 0.6666, 0.4382, 1.0, -7.451e-09, 0.5268, -7.451e-09, 0.4641, 1.0, 0.4641, 1.0, 0.5268, 0.5625, 0.6666, 0.4382, 0.6666, 0.4382, 1.0, 0.5625, 1.0, 1.0, 0.5268, 1.0, 0.4641, -7.451e-09, 0.4641, -7.451e-09, 0.5268, 0.5625, 1.0, 0.4382, 1.0, 0.4382, 0.6666, 0.5625, 0.6666, 0.5625, 0.6666, 0.5625, 1.0, 0.5625, 1.0, 0.5625, 0.6666, -7.451e-09, 0.5268, 1.0, 0.5268, 1.0, 0.5268, -7.451e-09, 0.5268, 0.5625, 1.0, 0.5625, 0.6666, 0.5625, 0.6666, 0.5625, 1.0, 1.0, 0.5268, -7.451e-09, 0.5268, -7.451e-09, 0.5268, 1.0, 0.5268])
me_colobotmesh.materials.append(mat_colobotmesh_mat_1)
me_colobotmesh.materials.append(mat_colobotmesh_mat_2)
me_colobotmesh.use_remesh_preserve_volume = False
me_colobotmesh.use_remesh_preserve_attributes = False
me_colobotmesh.use_mirror_vertex_groups = False
me_colobotmesh.update()

# ---- objects
ob_empty = bpy.data.objects.new('Empty', None)
ob_barrier0 = bpy.data.objects.new('barrier0', me_colobotmesh__001)
ob_led = bpy.data.objects.new('led', me_sphere)
ob_plate = bpy.data.objects.new('plate', me_cube)
ob_colobotmesh_1 = bpy.data.objects.new('ColobotMesh_1', me_colobotmesh)

# ---- transforms, parenting, visibility, modifiers, constraints
ob_empty.location = (0.0, 0.0, 1.0)
ob_empty.scale = (5.0, 1.0, 3.0)
ob_empty.empty_display_type = 'CUBE'
ob_empty.empty_image_offset = (0.0, 0.0)
ob_empty.lineart.crease_threshold = 0.0
ob_barrier0.location = (0.0, 0.0, 0.0)
ob_barrier0.rotation_euler = (1.571, 0.0, 0.0)
ob_barrier0.lineart.crease_threshold = 0.0
_vg = ob_barrier0.vertex_groups.new(name='Cube_blue')
_vg = ob_barrier0.vertex_groups.new(name='LED_red')
_vg = ob_barrier0.vertex_groups.new(name='Stands_grey')
_vg = ob_barrier0.vertex_groups.new(name='Beam')
ob_led.location = (0.0, 0.0, 3.0)
ob_led.rotation_euler = (1.571, 0.0, 0.0)
ob_led.color = (1.0, 0.0, 0.0, 1.0)
ob_led.hide_viewport = True
ob_led.lineart.crease_threshold = 0.0
_m = ob_led.modifiers.new('Subsurf', 'SUBSURF')
_m.uv_smooth = 'NONE'
_m.levels = 0
_m.render_levels = 4
_m.show_only_control_edges = False
_m = ob_led.modifiers.new('EdgeSplit', 'EDGE_SPLIT')
_m.use_edge_angle = False
_m.use_edge_sharp = False
ob_plate.location = (0.0, 0.0, 3.0)
ob_plate.scale = (0.63, 0.315, 0.63)
ob_plate.color = (0.0, 0.0, 1.0, 1.0)
ob_plate.hide_viewport = True
ob_plate.lineart.crease_threshold = 0.0
ob_colobotmesh_1.location = (6.159e-07, 1.165e-06, 1.504)
ob_colobotmesh_1.rotation_euler = (1.571, 0.0, 0.0)
ob_colobotmesh_1.hide_viewport = True
ob_colobotmesh_1.lineart.crease_threshold = 0.0

# ---- collection membership
col_collection_1.objects.link(ob_empty)
col_collection_1.objects.link(ob_barrier0)
col_collection_1.objects.link(ob_led)
col_collection_1.objects.link(ob_plate)
col_collection_1.objects.link(ob_colobotmesh_1)

# ---- scene / render settings (as saved in the file)
scene.frame_start = 1; scene.frame_end = 250; scene.frame_set(1)
scene.render.engine = 'BLENDER_EEVEE_NEXT'
scene.render.resolution_percentage = 50
scene.render.dither_intensity = 0.0
scene.render.film_transparent = True
scene.cycles.use_denoising = False
scene.cycles.samples = 10
scene.cycles.sampling_pattern = 'TABULATED_SOBOL'
scene.cycles.light_sampling_threshold = 0.0
scene.cycles.use_adaptive_sampling = False
scene.cycles.use_light_tree = False
scene.cycles.blur_glossy = 0.0
scene.cycles.volume_bounces = 1
scene.cycles.pixel_filter_type = 'GAUSSIAN'
scene.cycles.sample_clamp_indirect = 0.0
scene.view_settings.view_transform = 'Standard'
bpy.context.view_layer.update()

# ---- added for rendering (the .blend has no active camera and no usable light): camera, sun
cam_auto = bpy.data.cameras.new('AutoCamera')
cam_auto.lens = 50.0
cam_auto.sensor_width = 36.0
cam_auto.clip_end = 1000.0
ob_auto_camera = bpy.data.objects.new('AutoCamera', cam_auto)
scene.collection.objects.link(ob_auto_camera)
ob_auto_camera.location = (12.132, -15.0617, 10.708)
ob_auto_camera.rotation_euler = (1.09748, -7.21219e-08, 0.694738)
scene.camera = ob_auto_camera
light_auto_sun = bpy.data.lights.new('AutoSun', 'SUN')
light_auto_sun.energy = 3.0
light_auto_sun.angle = 0.0523599
ob_auto_sun = bpy.data.objects.new('AutoSun', light_auto_sun)
scene.collection.objects.link(ob_auto_sun)
ob_auto_sun.rotation_euler = (0.872665, 0.174533, 0.523599)
bpy.context.view_layer.update()
